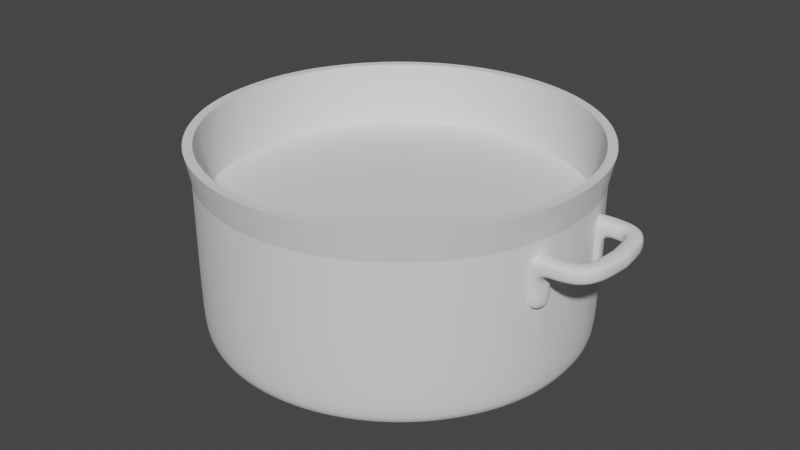 # Source: pot.blend  (saved by Blender 3.2.14; exported with 4.5.12 LTS)
import bpy
from mathutils import Matrix  # noqa: F401  (used for matrix-valued properties, if any)

bpy.ops.wm.read_factory_settings(use_empty=True)
scene = bpy.context.scene
scene.name = 'Scene'

# ---- collections
col_collection = bpy.data.collections.new('Collection'); scene.collection.children.link(col_collection)

# ---- world
world_world = bpy.data.worlds.new('World'); scene.world = world_world
world_world.use_nodes = True; world_world.node_tree.nodes.clear()
_N = world_world.node_tree.nodes; _L = world_world.node_tree.links
n0 = _N.new('ShaderNodeOutputWorld'); n0.name = 'World Output'; n0.location = (300, 300)
n1 = _N.new('ShaderNodeBackground'); n1.name = 'Background'; n1.location = (10, 300)
n1.inputs[0].default_value = (0.05088, 0.05088, 0.05088, 1.0)
_L.new(n1.outputs[0], n0.inputs[0])
n0.is_active_output = True
world_world.color = (0.05088, 0.05088, 0.05088)
world_world.use_sun_shadow = False
world_world.sun_shadow_jitter_overblur = 0.0

# ---- meshes
me_cylinder_002 = bpy.data.meshes.new('Cylinder.002')
me_cylinder_002.from_pydata([(0.0, 3.931, 4.0), (-3.931, 0.0, 4.0), (-3.855, 0.7669, 4.0), (-3.632, 1.504, 4.0), (-3.268, 2.184, 4.0), (-2.78, 2.78, 4.0), (-2.184, 3.268, 4.0), (-1.504, 3.632, 4.0), (-0.7669, 3.855, 4.0), (0.0, 4.122, 4.0), (-4.122, 0.0, 4.0), (-4.043, 0.8043, 4.0), (-3.809, 1.578, 4.0), (-3.428, 2.29, 4.0), (-2.915, 2.915, 4.0), (-2.29, 3.428, 4.0), (-1.578, 3.809, 4.0), (-0.8043, 4.043, 4.0), (0.0, 4.0, 3.347), (-4.0, 0.0, 3.347), (-3.923, 0.7804, 3.347), (-3.696, 1.531, 3.347), (-3.326, 2.222, 3.347), (-2.828, 2.828, 3.347), (-2.222, 3.326, 3.347), (-1.531, 3.696, 3.347), (-0.7804, 3.923, 3.347), (0.0, 0.0, 0.5783), (-2.052, 0.6226, 0.5783), (-3.637, 1.103, 0.5783), (-3.809, 1.156, 3.347), (-3.744, 1.136, 4.0), (-3.926, 1.191, 4.0), (0.0, 3.819, 0.5783), (-3.819, 0.0, 0.5783), (-3.746, 0.7451, 0.5783), (-3.528, 1.462, 0.5783), (-3.175, 2.122, 0.5783), (-2.701, 2.701, 0.5783), (-2.122, 3.175, 0.5783), (-1.462, 3.528, 0.5783), (-0.7451, 3.746, 0.5783), (0.0, 2.155, 0.5783), (-2.155, 0.0, 0.5783), (-2.114, 0.4204, 0.5783), (-1.991, 0.8247, 0.5783), (-1.792, 1.197, 0.5783), (-1.524, 1.524, 0.5783), (-1.197, 1.792, 0.5783), (-0.8247, 1.991, 0.5783), (-0.4204, 2.114, 0.5783), (0.0, 3.86, 0.0), (0.0, 4.0, 0.1392), (-3.86, 0.0, 0.0), (-4.0, 0.0, 0.1392), (-3.786, 0.7531, 0.0), (-3.923, 0.7804, 0.1392), (-3.566, 1.477, 0.0), (-3.696, 1.531, 0.1392), (-3.21, 2.145, 0.0), (-3.326, 2.222, 0.1392), (-2.73, 2.73, 0.0), (-2.828, 2.828, 0.1392), (-2.145, 3.21, 0.0), (-2.222, 3.326, 0.1392), (-1.477, 3.566, 0.0), (-1.531, 3.696, 0.1392), (-0.7531, 3.786, 0.0), (-0.7804, 3.923, 0.1392), (-3.676, 1.115, 0.0), (-3.809, 1.156, 0.1392), (-1.531, 3.696, 2.57), (0.0, 4.0, 2.04), (0.0, 4.0, 3.099), (-2.222, 3.326, 2.57), (-2.828, 2.828, 2.57), (-0.7804, 3.923, 2.04), (-0.7804, 3.923, 3.099), (-3.326, 2.222, 2.57), (-3.696, 1.531, 2.57), (-3.809, 1.156, 2.57), (-3.923, 0.7804, 2.57), (-4.0, 0.0, 2.57), (-4.0, 0.0, 3.099), (-4.0, 0.0, 2.04), (-3.923, 0.7804, 3.099), (-3.923, 0.7804, 2.04), (-3.809, 1.156, 3.099), (-3.809, 1.156, 2.04), (-3.696, 1.531, 3.099), (-3.696, 1.531, 2.04), (-3.326, 2.222, 3.099), (-3.326, 2.222, 2.04), (-2.828, 2.828, 3.099), (-2.828, 2.828, 2.04), (-0.7804, 3.923, 2.57), (-2.222, 3.326, 3.099), (-2.222, 3.326, 2.04), (-1.531, 3.696, 3.099), (-1.531, 3.696, 2.04), (0.0, 4.0, 2.57), (-3.954, 1.156, 3.099), (-3.954, 1.156, 2.762), (-4.068, 0.7804, 3.099), (-4.068, 0.7804, 2.762), (-4.068, 0.7804, 2.04), (-3.954, 1.156, 2.04), (-3.809, 1.156, 3.099), (-3.809, 1.156, 2.57), (-3.923, 0.7804, 3.099), (-3.923, 0.7804, 2.57), (-3.923, 0.7804, 2.04), (-3.809, 1.156, 2.04), (-4.274, 1.162, 3.099), (-4.274, 1.162, 2.762), (-4.287, 0.7826, 3.099), (-4.287, 0.7826, 2.762), (-4.713, 1.073, 3.106), (-4.713, 1.073, 2.762), (-4.487, 0.7845, 3.106), (-4.487, 0.7845, 2.762), (-5.014, 0.0, 3.105), (-5.014, 0.0, 2.762), (-4.688, 0.0, 3.105), (-4.688, 0.0, 2.762), (-4.642, 0.6176, 3.106), (-4.642, 0.6176, 2.762), (-4.963, 0.6979, 2.762), (-4.963, 0.6979, 3.106), (0.0, 2.957, 0.0), (-2.877, 0.0, 0.0), (-2.867, 0.5922, 0.0), (-2.705, 1.152, 0.0), (-2.409, 1.723, 0.0), (-2.064, 2.144, 0.0), (-1.643, 2.489, 0.0), (-1.163, 2.746, 0.0), (-0.59, 2.917, 0.0), (-2.809, 0.8916, 0.0), (0.0, 0.0, 0.0), (0.0, 0.0, 0.0), (0.0, 0.0, 0.0), (0.0, 0.0, 0.0), (0.0, 0.0, 0.0), (0.0, 0.0, 0.0), (0.0, 0.0, 0.0), (0.0, 0.0, 0.0), (0.0, 0.0, 0.0), (0.0, 0.0, 0.0), (-4.068, 0.7804, 2.401), (-3.954, 1.156, 2.401), (-3.809, 1.156, 2.305), (-3.923, 0.7804, 2.305), (-3.954, 1.156, 2.931), (-4.068, 0.7804, 2.931), (-3.809, 1.156, 2.834), (-3.923, 0.7804, 2.834), (-4.274, 1.162, 2.931), (-4.287, 0.7826, 2.931), (-4.713, 1.073, 2.931), (-4.487, 0.7845, 2.931), (-5.021, 0.0, 2.931), (-4.688, 0.0, 2.931), (-4.963, 0.6979, 2.931), (-4.642, 0.6176, 2.931), (3.931, 0.0, 4.0), (3.855, 0.7669, 4.0), (3.632, 1.504, 4.0), (3.268, 2.184, 4.0), (2.78, 2.78, 4.0), (2.184, 3.268, 4.0), (1.504, 3.632, 4.0), (0.7669, 3.855, 4.0), (4.122, 0.0, 4.0), (4.043, 0.8043, 4.0), (3.809, 1.578, 4.0), (3.428, 2.29, 4.0), (2.915, 2.915, 4.0), (2.29, 3.428, 4.0), (1.578, 3.809, 4.0), (0.8043, 4.043, 4.0), (4.0, 0.0, 3.347), (3.923, 0.7804, 3.347), (3.696, 1.531, 3.347), (3.326, 2.222, 3.347), (2.828, 2.828, 3.347), (2.222, 3.326, 3.347), (1.531, 3.696, 3.347), (0.7804, 3.923, 3.347), (2.052, 0.6226, 0.5783), (3.637, 1.103, 0.5783), (3.809, 1.156, 3.347), (3.744, 1.136, 4.0), (3.926, 1.191, 4.0), (3.819, 0.0, 0.5783), (3.746, 0.7451, 0.5783), (3.528, 1.462, 0.5783), (3.175, 2.122, 0.5783), (2.701, 2.701, 0.5783), (2.122, 3.175, 0.5783), (1.462, 3.528, 0.5783), (0.7451, 3.746, 0.5783), (2.155, 0.0, 0.5783), (2.114, 0.4204, 0.5783), (1.991, 0.8247, 0.5783), (1.792, 1.197, 0.5783), (1.524, 1.524, 0.5783), (1.197, 1.792, 0.5783), (0.8247, 1.991, 0.5783), (0.4204, 2.114, 0.5783), (3.86, 0.0, 0.0), (4.0, 0.0, 0.1392), (3.786, 0.7531, 0.0), (3.923, 0.7804, 0.1392), (3.566, 1.477, 0.0), (3.696, 1.531, 0.1392), (3.21, 2.145, 0.0), (3.326, 2.222, 0.1392), (2.73, 2.73, 0.0), (2.828, 2.828, 0.1392), (2.145, 3.21, 0.0), (2.222, 3.326, 0.1392), (1.477, 3.566, 0.0), (1.531, 3.696, 0.1392), (0.7531, 3.786, 0.0), (0.7804, 3.923, 0.1392), (3.676, 1.115, 0.0), (3.809, 1.156, 0.1392), (1.531, 3.696, 2.57), (2.222, 3.326, 2.57), (2.828, 2.828, 2.57), (0.7804, 3.923, 2.04), (0.7804, 3.923, 3.099), (3.326, 2.222, 2.57), (3.696, 1.531, 2.57), (3.809, 1.156, 2.57), (3.923, 0.7804, 2.57), (4.0, 0.0, 2.57), (4.0, 0.0, 3.099), (4.0, 0.0, 2.04), (3.923, 0.7804, 3.099), (3.923, 0.7804, 2.04), (3.809, 1.156, 3.099), (3.809, 1.156, 2.04), (3.696, 1.531, 3.099), (3.696, 1.531, 2.04), (3.326, 2.222, 3.099), (3.326, 2.222, 2.04), (2.828, 2.828, 3.099), (2.828, 2.828, 2.04), (0.7804, 3.923, 2.57), (2.222, 3.326, 3.099), (2.222, 3.326, 2.04), (1.531, 3.696, 3.099), (1.531, 3.696, 2.04), (3.954, 1.156, 3.099), (3.954, 1.156, 2.762), (4.068, 0.7804, 3.099), (4.068, 0.7804, 2.762), (4.068, 0.7804, 2.04), (3.954, 1.156, 2.04), (3.809, 1.156, 3.099), (3.809, 1.156, 2.57), (3.923, 0.7804, 3.099), (3.923, 0.7804, 2.57), (3.923, 0.7804, 2.04), (3.809, 1.156, 2.04), (4.274, 1.162, 3.099), (4.274, 1.162, 2.762), (4.287, 0.7826, 3.099), (4.287, 0.7826, 2.762), (4.713, 1.073, 3.106), (4.713, 1.073, 2.762), (4.487, 0.7845, 3.106), (4.487, 0.7845, 2.762), (5.014, 0.0, 3.105), (5.014, 0.0, 2.762), (4.688, 0.0, 3.105), (4.688, 0.0, 2.762), (4.642, 0.6176, 3.106), (4.642, 0.6176, 2.762), (4.963, 0.6979, 2.762), (4.963, 0.6979, 3.106), (2.877, 0.0, 0.0), (2.867, 0.5922, 0.0), (2.705, 1.152, 0.0), (2.409, 1.723, 0.0), (2.064, 2.144, 0.0), (1.643, 2.489, 0.0), (1.163, 2.746, 0.0), (0.59, 2.917, 0.0), (2.809, 0.8916, 0.0), (4.068, 0.7804, 2.401), (3.954, 1.156, 2.401), (3.809, 1.156, 2.305), (3.923, 0.7804, 2.305), (3.954, 1.156, 2.931), (4.068, 0.7804, 2.931), (3.809, 1.156, 2.834), (3.923, 0.7804, 2.834), (4.274, 1.162, 2.931), (4.287, 0.7826, 2.931), (4.713, 1.073, 2.931), (4.487, 0.7845, 2.931), (5.021, 0.0, 2.931), (4.688, 0.0, 2.931), (4.963, 0.6979, 2.931), (4.642, 0.6176, 2.931), (0.0, -3.931, 4.0), (-3.855, -0.7669, 4.0), (-3.632, -1.504, 4.0), (-3.268, -2.184, 4.0), (-2.78, -2.78, 4.0), (-2.184, -3.268, 4.0), (-1.504, -3.632, 4.0), (-0.7669, -3.855, 4.0), (0.0, -4.122, 4.0), (-4.043, -0.8043, 4.0), (-3.809, -1.578, 4.0), (-3.428, -2.29, 4.0), (-2.915, -2.915, 4.0), (-2.29, -3.428, 4.0), (-1.578, -3.809, 4.0), (-0.8043, -4.043, 4.0), (0.0, -4.0, 3.347), (-3.923, -0.7804, 3.347), (-3.696, -1.531, 3.347), (-3.326, -2.222, 3.347), (-2.828, -2.828, 3.347), (-2.222, -3.326, 3.347), (-1.531, -3.696, 3.347), (-0.7804, -3.923, 3.347), (-2.052, -0.6226, 0.5783), (-3.637, -1.103, 0.5783), (-3.809, -1.156, 3.347), (-3.744, -1.136, 4.0), (-3.926, -1.191, 4.0), (0.0, -3.819, 0.5783), (-3.746, -0.7451, 0.5783), (-3.528, -1.462, 0.5783), (-3.175, -2.122, 0.5783), (-2.701, -2.701, 0.5783), (-2.122, -3.175, 0.5783), (-1.462, -3.528, 0.5783), (-0.7451, -3.746, 0.5783), (0.0, -2.155, 0.5783), (-2.114, -0.4204, 0.5783), (-1.991, -0.8247, 0.5783), (-1.792, -1.197, 0.5783), (-1.524, -1.524, 0.5783), (-1.197, -1.792, 0.5783), (-0.8247, -1.991, 0.5783), (-0.4204, -2.114, 0.5783), (0.0, -3.86, 0.0), (0.0, -4.0, 0.1392), (-3.786, -0.7531, 0.0), (-3.923, -0.7804, 0.1392), (-3.566, -1.477, 0.0), (-3.696, -1.531, 0.1392), (-3.21, -2.145, 0.0), (-3.326, -2.222, 0.1392), (-2.73, -2.73, 0.0), (-2.828, -2.828, 0.1392), (-2.145, -3.21, 0.0), (-2.222, -3.326, 0.1392), (-1.477, -3.566, 0.0), (-1.531, -3.696, 0.1392), (-0.7531, -3.786, 0.0), (-0.7804, -3.923, 0.1392), (-3.676, -1.115, 0.0), (-3.809, -1.156, 0.1392), (-1.531, -3.696, 2.57), (0.0, -4.0, 2.04), (0.0, -4.0, 3.099), (-2.222, -3.326, 2.57), (-2.828, -2.828, 2.57), (-0.7804, -3.923, 2.04), (-0.7804, -3.923, 3.099), (-3.326, -2.222, 2.57), (-3.696, -1.531, 2.57), (-3.809, -1.156, 2.57), (-3.923, -0.7804, 2.57), (-3.923, -0.7804, 3.099), (-3.923, -0.7804, 2.04), (-3.809, -1.156, 3.099), (-3.809, -1.156, 2.04), (-3.696, -1.531, 3.099), (-3.696, -1.531, 2.04), (-3.326, -2.222, 3.099), (-3.326, -2.222, 2.04), (-2.828, -2.828, 3.099), (-2.828, -2.828, 2.04), (-0.7804, -3.923, 2.57), (-2.222, -3.326, 3.099), (-2.222, -3.326, 2.04), (-1.531, -3.696, 3.099), (-1.531, -3.696, 2.04), (0.0, -4.0, 2.57), (-3.954, -1.156, 3.099), (-3.954, -1.156, 2.762), (-4.068, -0.7804, 3.099), (-4.068, -0.7804, 2.762), (-4.068, -0.7804, 2.04), (-3.954, -1.156, 2.04), (-3.809, -1.156, 3.099), (-3.809, -1.156, 2.57), (-3.923, -0.7804, 3.099), (-3.923, -0.7804, 2.57), (-3.923, -0.7804, 2.04), (-3.809, -1.156, 2.04), (-4.274, -1.162, 3.099), (-4.274, -1.162, 2.762), (-4.287, -0.7826, 3.099), (-4.287, -0.7826, 2.762), (-4.713, -1.073, 3.106), (-4.713, -1.073, 2.762), (-4.487, -0.7845, 3.106), (-4.487, -0.7845, 2.762), (-4.642, -0.6176, 3.106), (-4.642, -0.6176, 2.762), (-4.963, -0.6979, 2.762), (-4.963, -0.6979, 3.106), (0.0, -2.957, 0.0), (-2.867, -0.5922, 0.0), (-2.705, -1.152, 0.0), (-2.409, -1.723, 0.0), (-2.064, -2.144, 0.0), (-1.643, -2.489, 0.0), (-1.163, -2.746, 0.0), (-0.59, -2.917, 0.0), (-2.809, -0.8916, 0.0), (-4.068, -0.7804, 2.401), (-3.954, -1.156, 2.401), (-3.809, -1.156, 2.305), (-3.923, -0.7804, 2.305), (-3.954, -1.156, 2.931), (-4.068, -0.7804, 2.931), (-3.809, -1.156, 2.834), (-3.923, -0.7804, 2.834), (-4.274, -1.162, 2.931), (-4.287, -0.7826, 2.931), (-4.713, -1.073, 2.931), (-4.487, -0.7845, 2.931), (-4.963, -0.6979, 2.931), (-4.642, -0.6176, 2.931), (3.855, -0.7669, 4.0), (3.632, -1.504, 4.0), (3.268, -2.184, 4.0), (2.78, -2.78, 4.0), (2.184, -3.268, 4.0), (1.504, -3.632, 4.0), (0.7669, -3.855, 4.0), (4.043, -0.8043, 4.0), (3.809, -1.578, 4.0), (3.428, -2.29, 4.0), (2.915, -2.915, 4.0), (2.29, -3.428, 4.0), (1.578, -3.809, 4.0), (0.8043, -4.043, 4.0), (3.923, -0.7804, 3.347), (3.696, -1.531, 3.347), (3.326, -2.222, 3.347), (2.828, -2.828, 3.347), (2.222, -3.326, 3.347), (1.531, -3.696, 3.347), (0.7804, -3.923, 3.347), (2.052, -0.6226, 0.5783), (3.637, -1.103, 0.5783), (3.809, -1.156, 3.347), (3.744, -1.136, 4.0), (3.926, -1.191, 4.0), (3.746, -0.7451, 0.5783), (3.528, -1.462, 0.5783), (3.175, -2.122, 0.5783), (2.701, -2.701, 0.5783), (2.122, -3.175, 0.5783), (1.462, -3.528, 0.5783), (0.7451, -3.746, 0.5783), (2.114, -0.4204, 0.5783), (1.991, -0.8247, 0.5783), (1.792, -1.197, 0.5783), (1.524, -1.524, 0.5783), (1.197, -1.792, 0.5783), (0.8247, -1.991, 0.5783), (0.4204, -2.114, 0.5783), (3.786, -0.7531, 0.0), (3.923, -0.7804, 0.1392), (3.566, -1.477, 0.0), (3.696, -1.531, 0.1392), (3.21, -2.145, 0.0), (3.326, -2.222, 0.1392), (2.73, -2.73, 0.0), (2.828, -2.828, 0.1392), (2.145, -3.21, 0.0), (2.222, -3.326, 0.1392), (1.477, -3.566, 0.0), (1.531, -3.696, 0.1392), (0.7531, -3.786, 0.0), (0.7804, -3.923, 0.1392), (3.676, -1.115, 0.0), (3.809, -1.156, 0.1392), (1.531, -3.696, 2.57), (2.222, -3.326, 2.57), (2.828, -2.828, 2.57), (0.7804, -3.923, 2.04), (0.7804, -3.923, 3.099), (3.326, -2.222, 2.57), (3.696, -1.531, 2.57), (3.809, -1.156, 2.57), (3.923, -0.7804, 2.57), (3.923, -0.7804, 3.099), (3.923, -0.7804, 2.04), (3.809, -1.156, 3.099), (3.809, -1.156, 2.04), (3.696, -1.531, 3.099), (3.696, -1.531, 2.04), (3.326, -2.222, 3.099), (3.326, -2.222, 2.04), (2.828, -2.828, 3.099), (2.828, -2.828, 2.04), (0.7804, -3.923, 2.57), (2.222, -3.326, 3.099), (2.222, -3.326, 2.04), (1.531, -3.696, 3.099), (1.531, -3.696, 2.04), (3.954, -1.156, 3.099), (3.954, -1.156, 2.762), (4.068, -0.7804, 3.099), (4.068, -0.7804, 2.762), (4.068, -0.7804, 2.04), (3.954, -1.156, 2.04), (3.809, -1.156, 3.099), (3.809, -1.156, 2.57), (3.923, -0.7804, 3.099), (3.923, -0.7804, 2.57), (3.923, -0.7804, 2.04), (3.809, -1.156, 2.04), (4.274, -1.162, 3.099), (4.274, -1.162, 2.762), (4.287, -0.7826, 3.099), (4.287, -0.7826, 2.762), (4.713, -1.073, 3.106), (4.713, -1.073, 2.762), (4.487, -0.7845, 3.106), (4.487, -0.7845, 2.762), (4.642, -0.6176, 3.106), (4.642, -0.6176, 2.762), (4.963, -0.6979, 2.762), (4.963, -0.6979, 3.106), (2.867, -0.5922, 0.0), (2.705, -1.152, 0.0), (2.409, -1.723, 0.0), (2.064, -2.144, 0.0), (1.643, -2.489, 0.0), (1.163, -2.746, 0.0), (0.59, -2.917, 0.0), (2.809, -0.8916, 0.0), (4.068, -0.7804, 2.401), (3.954, -1.156, 2.401), (3.809, -1.156, 2.305), (3.923, -0.7804, 2.305), (3.954, -1.156, 2.931), (4.068, -0.7804, 2.931), (3.809, -1.156, 2.834), (3.923, -0.7804, 2.834), (4.274, -1.162, 2.931), (4.287, -0.7826, 2.931), (4.713, -1.073, 2.931), (4.487, -0.7845, 2.931), (4.963, -0.6979, 2.931), (4.642, -0.6176, 2.931)], [], [(19, 10, 11, 20), (30, 32, 12, 21), (21, 12, 13, 22), (22, 13, 14, 23), (23, 14, 15, 24), (24, 15, 16, 25), (25, 16, 17, 26), (26, 17, 9, 18), (77, 26, 18, 73), (1, 2, 11, 10), (31, 3, 12, 32), (3, 4, 13, 12), (4, 5, 14, 13), (5, 6, 15, 14), (6, 7, 16, 15), (7, 8, 17, 16), (8, 0, 9, 17), (98, 25, 26, 77), (96, 24, 25, 98), (93, 23, 24, 96), (91, 22, 23, 93), (89, 21, 22, 91), (109, 20, 30, 107), (83, 19, 20, 109), (2, 1, 34, 35), (31, 2, 35, 29), (4, 3, 36, 37), (5, 4, 37, 38), (6, 5, 38, 39), (7, 6, 39, 40), (8, 7, 40, 41), (0, 8, 41, 33), (43, 44, 35, 34), (28, 45, 36, 29), (45, 46, 37, 36), (46, 47, 38, 37), (47, 48, 39, 38), (48, 49, 40, 39), (49, 50, 41, 40), (50, 42, 33, 41), (27, 44, 43), (27, 45, 28, 44), (27, 46, 45), (27, 47, 46), (27, 48, 47), (27, 49, 48), (27, 50, 49), (27, 42, 50), (2, 31, 32, 11), (107, 30, 21, 89), (3, 31, 29, 36), (44, 28, 29, 35), (32, 30, 20, 11), (54, 56, 55, 53), (70, 58, 57, 69), (58, 60, 59, 57), (60, 62, 61, 59), (62, 64, 63, 61), (64, 66, 65, 63), (66, 68, 67, 65), (68, 52, 51, 67), (56, 70, 69, 55), (70, 112, 90, 58), (108, 107, 89, 79), (112, 108, 79, 90), (54, 84, 111, 56), (56, 111, 112, 70), (82, 83, 109, 110), (84, 82, 110, 111), (58, 90, 92, 60), (156, 85, 103, 154), (60, 92, 94, 62), (79, 89, 91, 78), (90, 79, 78, 92), (62, 94, 97, 64), (78, 91, 93, 75), (92, 78, 75, 94), (64, 97, 99, 66), (75, 93, 96, 74), (94, 75, 74, 97), (66, 99, 76, 68), (74, 96, 98, 71), (97, 74, 71, 99), (71, 98, 77, 95), (99, 71, 95, 76), (68, 76, 72, 52), (76, 95, 100, 72), (95, 77, 73, 100), (103, 101, 113, 115), (149, 104, 102, 150), (88, 86, 105, 106), (151, 88, 106, 150), (152, 81, 104, 149), (155, 80, 102, 153), (85, 87, 101, 103), (115, 113, 117, 119), (102, 104, 116, 114), (153, 102, 114, 157), (154, 103, 115, 158), (164, 125, 123, 162), (158, 115, 119, 160), (114, 116, 120, 118), (157, 114, 118, 159), (162, 123, 121, 161), (127, 126, 124, 122), (163, 127, 122, 161), (125, 128, 121, 123), (119, 117, 128, 125), (159, 118, 127, 163), (118, 120, 126, 127), (160, 119, 125, 164), (65, 67, 137, 136), (63, 65, 136, 135), (55, 69, 138, 131), (61, 63, 135, 134), (59, 61, 134, 133), (53, 55, 131, 130), (57, 59, 133, 132), (69, 57, 132, 138), (67, 51, 129, 137), (136, 137, 147, 146), (133, 134, 144, 143), (130, 131, 141, 140), (137, 129, 139, 147), (134, 135, 145, 144), (138, 132, 142, 148), (131, 138, 148, 141), (135, 136, 146, 145), (132, 133, 143, 142), (86, 152, 149, 105), (80, 151, 150, 102), (105, 149, 150, 106), (120, 160, 164, 126), (117, 159, 163, 128), (128, 163, 161, 121), (124, 162, 161, 122), (113, 157, 159, 117), (116, 158, 160, 120), (126, 164, 162, 124), (104, 154, 158, 116), (101, 153, 157, 113), (87, 155, 153, 101), (81, 156, 154, 104), (181, 182, 174, 173), (191, 183, 175, 193), (183, 184, 176, 175), (184, 185, 177, 176), (185, 186, 178, 177), (186, 187, 179, 178), (187, 188, 180, 179), (188, 18, 9, 180), (232, 73, 18, 188), (165, 173, 174, 166), (192, 193, 175, 167), (167, 175, 176, 168), (168, 176, 177, 169), (169, 177, 178, 170), (170, 178, 179, 171), (171, 179, 180, 172), (172, 180, 9, 0), (253, 232, 188, 187), (251, 253, 187, 186), (248, 251, 186, 185), (246, 248, 185, 184), (244, 246, 184, 183), (263, 261, 191, 182), (238, 263, 182, 181), (166, 195, 194, 165), (192, 190, 195, 166), (168, 197, 196, 167), (169, 198, 197, 168), (170, 199, 198, 169), (171, 200, 199, 170), (172, 201, 200, 171), (0, 33, 201, 172), (202, 194, 195, 203), (189, 190, 196, 204), (204, 196, 197, 205), (205, 197, 198, 206), (206, 198, 199, 207), (207, 199, 200, 208), (208, 200, 201, 209), (209, 201, 33, 42), (27, 202, 203), (27, 203, 189, 204), (27, 204, 205), (27, 205, 206), (27, 206, 207), (27, 207, 208), (27, 208, 209), (27, 209, 42), (166, 174, 193, 192), (261, 244, 183, 191), (167, 196, 190, 192), (203, 195, 190, 189), (193, 174, 182, 191), (211, 210, 212, 213), (227, 226, 214, 215), (215, 214, 216, 217), (217, 216, 218, 219), (219, 218, 220, 221), (221, 220, 222, 223), (223, 222, 224, 225), (225, 224, 51, 52), (213, 212, 226, 227), (227, 215, 245, 266), (262, 234, 244, 261), (266, 245, 234, 262), (211, 213, 265, 239), (213, 227, 266, 265), (237, 264, 263, 238), (239, 265, 264, 237), (215, 217, 247, 245), (299, 297, 257, 240), (217, 219, 249, 247), (234, 233, 246, 244), (245, 247, 233, 234), (219, 221, 252, 249), (233, 230, 248, 246), (247, 249, 230, 233), (221, 223, 254, 252), (230, 229, 251, 248), (249, 252, 229, 230), (223, 225, 231, 254), (229, 228, 253, 251), (252, 254, 228, 229), (228, 250, 232, 253), (254, 231, 250, 228), (225, 52, 72, 231), (231, 72, 100, 250), (250, 100, 73, 232), (257, 269, 267, 255), (292, 293, 256, 258), (243, 260, 259, 241), (294, 293, 260, 243), (295, 292, 258, 236), (298, 296, 256, 235), (240, 257, 255, 242), (269, 273, 271, 267), (256, 268, 270, 258), (296, 300, 268, 256), (297, 301, 269, 257), (307, 305, 277, 279), (301, 303, 273, 269), (268, 272, 274, 270), (300, 302, 272, 268), (305, 304, 275, 277), (281, 276, 278, 280), (306, 304, 276, 281), (279, 277, 275, 282), (273, 279, 282, 271), (302, 306, 281, 272), (272, 281, 280, 274), (303, 307, 279, 273), (222, 289, 290, 224), (220, 288, 289, 222), (212, 284, 291, 226), (218, 287, 288, 220), (216, 286, 287, 218), (210, 283, 284, 212), (214, 285, 286, 216), (226, 291, 285, 214), (224, 290, 129, 51), (289, 146, 147, 290), (286, 143, 144, 287), (283, 140, 141, 284), (290, 147, 139, 129), (287, 144, 145, 288), (291, 148, 142, 285), (284, 141, 148, 291), (288, 145, 146, 289), (285, 142, 143, 286), (241, 259, 292, 295), (235, 256, 293, 294), (259, 260, 293, 292), (274, 280, 307, 303), (271, 282, 306, 302), (282, 275, 304, 306), (278, 276, 304, 305), (267, 271, 302, 300), (270, 274, 303, 301), (280, 278, 305, 307), (258, 270, 301, 297), (255, 267, 300, 296), (242, 255, 296, 298), (236, 258, 297, 299), (19, 325, 317, 10), (334, 326, 318, 336), (326, 327, 319, 318), (327, 328, 320, 319), (328, 329, 321, 320), (329, 330, 322, 321), (330, 331, 323, 322), (331, 324, 316, 323), (377, 373, 324, 331), (1, 10, 317, 309), (335, 336, 318, 310), (310, 318, 319, 311), (311, 319, 320, 312), (312, 320, 321, 313), (313, 321, 322, 314), (314, 322, 323, 315), (315, 323, 316, 308), (395, 377, 331, 330), (393, 395, 330, 329), (390, 393, 329, 328), (388, 390, 328, 327), (386, 388, 327, 326), (406, 404, 334, 325), (83, 406, 325, 19), (309, 338, 34, 1), (335, 333, 338, 309), (311, 340, 339, 310), (312, 341, 340, 311), (313, 342, 341, 312), (314, 343, 342, 313), (315, 344, 343, 314), (308, 337, 344, 315), (43, 34, 338, 346), (332, 333, 339, 347), (347, 339, 340, 348), (348, 340, 341, 349), (349, 341, 342, 350), (350, 342, 343, 351), (351, 343, 344, 352), (352, 344, 337, 345), (27, 43, 346), (27, 346, 332, 347), (27, 347, 348), (27, 348, 349), (27, 349, 350), (27, 350, 351), (27, 351, 352), (27, 352, 345), (309, 317, 336, 335), (404, 386, 326, 334), (310, 339, 333, 335), (346, 338, 333, 332), (336, 317, 325, 334), (54, 53, 355, 356), (370, 369, 357, 358), (358, 357, 359, 360), (360, 359, 361, 362), (362, 361, 363, 364), (364, 363, 365, 366), (366, 365, 367, 368), (368, 367, 353, 354), (356, 355, 369, 370), (370, 358, 387, 409), (405, 379, 386, 404), (409, 387, 379, 405), (54, 356, 408, 84), (356, 370, 409, 408), (82, 407, 406, 83), (84, 408, 407, 82), (358, 360, 389, 387), (438, 436, 400, 382), (360, 362, 391, 389), (379, 378, 388, 386), (387, 389, 378, 379), (362, 364, 394, 391), (378, 375, 390, 388), (389, 391, 375, 378), (364, 366, 396, 394), (375, 374, 393, 390), (391, 394, 374, 375), (366, 368, 376, 396), (374, 371, 395, 393), (394, 396, 371, 374), (371, 392, 377, 395), (396, 376, 392, 371), (368, 354, 372, 376), (376, 372, 397, 392), (392, 397, 373, 377), (400, 412, 410, 398), (431, 432, 399, 401), (385, 403, 402, 383), (433, 432, 403, 385), (434, 431, 401, 381), (437, 435, 399, 380), (382, 400, 398, 384), (412, 416, 414, 410), (399, 411, 413, 401), (435, 439, 411, 399), (436, 440, 412, 400), (444, 162, 123, 418), (440, 442, 416, 412), (411, 415, 417, 413), (439, 441, 415, 411), (420, 122, 124, 419), (443, 161, 122, 420), (418, 123, 121, 421), (416, 418, 421, 414), (441, 443, 420, 415), (415, 420, 419, 417), (442, 444, 418, 416), (365, 428, 429, 367), (363, 427, 428, 365), (355, 423, 430, 369), (361, 426, 427, 363), (359, 425, 426, 361), (53, 130, 423, 355), (357, 424, 425, 359), (369, 430, 424, 357), (367, 429, 422, 353), (428, 146, 147, 429), (425, 143, 144, 426), (130, 140, 141, 423), (429, 147, 139, 422), (426, 144, 145, 427), (430, 148, 142, 424), (423, 141, 148, 430), (427, 145, 146, 428), (424, 142, 143, 425), (383, 402, 431, 434), (380, 399, 432, 433), (402, 403, 432, 431), (417, 419, 444, 442), (414, 421, 443, 441), (421, 121, 161, 443), (410, 414, 441, 439), (413, 417, 442, 440), (419, 124, 162, 444), (401, 413, 440, 436), (398, 410, 439, 435), (384, 398, 435, 437), (381, 401, 436, 438), (181, 173, 452, 459), (468, 470, 453, 460), (460, 453, 454, 461), (461, 454, 455, 462), (462, 455, 456, 463), (463, 456, 457, 464), (464, 457, 458, 465), (465, 458, 316, 324), (505, 465, 324, 373), (165, 445, 452, 173), (469, 446, 453, 470), (446, 447, 454, 453), (447, 448, 455, 454), (448, 449, 456, 455), (449, 450, 457, 456), (450, 451, 458, 457), (451, 308, 316, 458), (523, 464, 465, 505), (521, 463, 464, 523), (518, 462, 463, 521), (516, 461, 462, 518), (514, 460, 461, 516), (533, 459, 468, 531), (238, 181, 459, 533), (445, 165, 194, 471), (469, 445, 471, 467), (447, 446, 472, 473), (448, 447, 473, 474), (449, 448, 474, 475), (450, 449, 475, 476), (451, 450, 476, 477), (308, 451, 477, 337), (202, 478, 471, 194), (466, 479, 472, 467), (479, 480, 473, 472), (480, 481, 474, 473), (481, 482, 475, 474), (482, 483, 476, 475), (483, 484, 477, 476), (484, 345, 337, 477), (27, 478, 202), (27, 479, 466, 478), (27, 480, 479), (27, 481, 480), (27, 482, 481), (27, 483, 482), (27, 484, 483), (27, 345, 484), (445, 469, 470, 452), (531, 468, 460, 514), (446, 469, 467, 472), (478, 466, 467, 471), (470, 468, 459, 452), (211, 486, 485, 210), (500, 488, 487, 499), (488, 490, 489, 487), (490, 492, 491, 489), (492, 494, 493, 491), (494, 496, 495, 493), (496, 498, 497, 495), (498, 354, 353, 497), (486, 500, 499, 485), (500, 536, 515, 488), (532, 531, 514, 507), (536, 532, 507, 515), (211, 239, 535, 486), (486, 535, 536, 500), (237, 238, 533, 534), (239, 237, 534, 535), (488, 515, 517, 490), (564, 510, 527, 562), (490, 517, 519, 492), (507, 514, 516, 506), (515, 507, 506, 517), (492, 519, 522, 494), (506, 516, 518, 503), (517, 506, 503, 519), (494, 522, 524, 496), (503, 518, 521, 502), (519, 503, 502, 522), (496, 524, 504, 498), (502, 521, 523, 501), (522, 502, 501, 524), (501, 523, 505, 520), (524, 501, 520, 504), (498, 504, 372, 354), (504, 520, 397, 372), (520, 505, 373, 397), (527, 525, 537, 539), (557, 528, 526, 558), (513, 511, 529, 530), (559, 513, 530, 558), (560, 509, 528, 557), (563, 508, 526, 561), (510, 512, 525, 527), (539, 537, 541, 543), (526, 528, 540, 538), (561, 526, 538, 565), (562, 527, 539, 566), (570, 545, 277, 305), (566, 539, 543, 568), (538, 540, 544, 542), (565, 538, 542, 567), (547, 546, 278, 276), (569, 547, 276, 304), (545, 548, 275, 277), (543, 541, 548, 545), (567, 542, 547, 569), (542, 544, 546, 547), (568, 543, 545, 570), (495, 497, 555, 554), (493, 495, 554, 553), (485, 499, 556, 549), (491, 493, 553, 552), (489, 491, 552, 551), (210, 485, 549, 283), (487, 489, 551, 550), (499, 487, 550, 556), (497, 353, 422, 555), (554, 555, 147, 146), (551, 552, 144, 143), (283, 549, 141, 140), (555, 422, 139, 147), (552, 553, 145, 144), (556, 550, 142, 148), (549, 556, 148, 141), (553, 554, 146, 145), (550, 551, 143, 142), (511, 560, 557, 529), (508, 559, 558, 526), (529, 557, 558, 530), (544, 568, 570, 546), (541, 567, 569, 548), (548, 569, 304, 275), (537, 565, 567, 541), (540, 566, 568, 544), (546, 570, 305, 278), (528, 562, 566, 540), (525, 561, 565, 537), (512, 563, 561, 525), (509, 564, 562, 528)])
me_cylinder_002.polygons.foreach_set('use_smooth', [True] * 568)
_k = set([(0, 8), (0, 172), (1, 2), (1, 309), (2, 31), (3, 4), (3, 31), (4, 5), (5, 6), (6, 7), (7, 8), (9, 17), (9, 180), (10, 11), (10, 317), (11, 32), (12, 13), (12, 32), (13, 14), (14, 15), (15, 16), (16, 17), (18, 26), (18, 188), (19, 20), (19, 325), (20, 30), (21, 22), (21, 30), (22, 23), (23, 24), (24, 25), (25, 26), (80, 151), (80, 155), (81, 152), (81, 156), (85, 87), (85, 156), (86, 88), (86, 152), (87, 155), (88, 151), (107, 108), (107, 109), (108, 112), (109, 110), (110, 111), (111, 112), (165, 166), (165, 445), (166, 192), (167, 168), (167, 192), (168, 169), (169, 170), (170, 171), (171, 172), (173, 174), (173, 452), (174, 193), (175, 176), (175, 193), (176, 177), (177, 178), (178, 179), (179, 180), (181, 182), (181, 459), (182, 191), (183, 184), (183, 191), (184, 185), (185, 186), (186, 187), (187, 188), (235, 294), (235, 298), (236, 295), (236, 299), (240, 242), (240, 299), (241, 243), (241, 295), (242, 298), (243, 294), (261, 262), (261, 263), (262, 266), (263, 264), (264, 265), (265, 266), (308, 315), (308, 451), (309, 335), (310, 311), (310, 335), (311, 312), (312, 313), (313, 314), (314, 315), (316, 323), (316, 458), (317, 336), (318, 319), (318, 336), (319, 320), (320, 321), (321, 322), (322, 323), (324, 331), (324, 465), (325, 334), (326, 327), (326, 334), (327, 328), (328, 329), (329, 330), (330, 331), (380, 433), (380, 437), (381, 434), (381, 438), (382, 384), (382, 438), (383, 385), (383, 434), (384, 437), (385, 433), (404, 405), (404, 406), (405, 409), (406, 407), (407, 408), (408, 409), (445, 469), (446, 447), (446, 469), (447, 448), (448, 449), (449, 450), (450, 451), (452, 470), (453, 454), (453, 470), (454, 455), (455, 456), (456, 457), (457, 458), (459, 468), (460, 461), (460, 468), (461, 462), (462, 463), (463, 464), (464, 465), (508, 559), (508, 563), (509, 560), (509, 564), (510, 512), (510, 564), (511, 513), (511, 560), (512, 563), (513, 559), (531, 532), (531, 533), (532, 536), (533, 534), (534, 535), (535, 536)])
me_cylinder_002.attributes.new('sharp_edge', 'BOOLEAN', 'EDGE').data.foreach_set('value', [ (min(e.vertices), max(e.vertices)) in _k for e in me_cylinder_002.edges])
_k = {(10, 11): 1.0, (11, 32): 1.0, (12, 13): 1.0, (13, 14): 1.0, (14, 15): 1.0, (15, 16): 1.0, (16, 17): 1.0, (9, 17): 1.0, (1, 2): 1.0, (2, 31): 1.0, (3, 4): 1.0, (4, 5): 1.0, (5, 6): 1.0, (6, 7): 1.0, (7, 8): 1.0, (0, 8): 1.0, (18, 26): 1.0, (25, 26): 1.0, (24, 25): 1.0, (23, 24): 1.0, (22, 23): 1.0, (21, 22): 1.0, (21, 30): 1.0, (19, 20): 1.0, (20, 30): 1.0, (3, 31): 1.0, (12, 32): 1.0, (107, 108): 1.0, (109, 110): 1.0, (110, 111): 1.0, (108, 112): 1.0, (111, 112): 1.0, (107, 109): 1.0, (80, 155): 1.0, (85, 87): 1.0, (88, 151): 1.0, (81, 156): 1.0, (86, 152): 1.0, (86, 88): 1.0, (80, 151): 1.0, (81, 152): 1.0, (87, 155): 1.0, (85, 156): 1.0, (173, 174): 1.0, (174, 193): 1.0, (175, 176): 1.0, (176, 177): 1.0, (177, 178): 1.0, (178, 179): 1.0, (179, 180): 1.0, (9, 180): 1.0, (165, 166): 1.0, (166, 192): 1.0, (167, 168): 1.0, (168, 169): 1.0, (169, 170): 1.0, (170, 171): 1.0, (171, 172): 1.0, (0, 172): 1.0, (18, 188): 1.0, (187, 188): 1.0, (186, 187): 1.0, (185, 186): 1.0, (184, 185): 1.0, (183, 184): 1.0, (183, 191): 1.0, (181, 182): 1.0, (182, 191): 1.0, (167, 192): 1.0, (175, 193): 1.0, (261, 262): 1.0, (263, 264): 1.0, (264, 265): 1.0, (262, 266): 1.0, (265, 266): 1.0, (261, 263): 1.0, (235, 298): 1.0, (240, 242): 1.0, (243, 294): 1.0, (236, 299): 1.0, (241, 295): 1.0, (241, 243): 1.0, (235, 294): 1.0, (236, 295): 1.0, (242, 298): 1.0, (240, 299): 1.0, (10, 317): 1.0, (317, 336): 1.0, (318, 319): 1.0, (319, 320): 1.0, (320, 321): 1.0, (321, 322): 1.0, (322, 323): 1.0, (316, 323): 1.0, (1, 309): 1.0, (309, 335): 1.0, (310, 311): 1.0, (311, 312): 1.0, (312, 313): 1.0, (313, 314): 1.0, (314, 315): 1.0, (308, 315): 1.0, (324, 331): 1.0, (330, 331): 1.0, (329, 330): 1.0, (328, 329): 1.0, (327, 328): 1.0, (326, 327): 1.0, (326, 334): 1.0, (19, 325): 1.0, (325, 334): 1.0, (310, 335): 1.0, (318, 336): 1.0, (404, 405): 1.0, (406, 407): 1.0, (407, 408): 1.0, (405, 409): 1.0, (408, 409): 1.0, (404, 406): 1.0, (380, 437): 1.0, (382, 384): 1.0, (385, 433): 1.0, (381, 438): 1.0, (383, 434): 1.0, (383, 385): 1.0, (380, 433): 1.0, (381, 434): 1.0, (384, 437): 1.0, (382, 438): 1.0, (173, 452): 1.0, (452, 470): 1.0, (453, 454): 1.0, (454, 455): 1.0, (455, 456): 1.0, (456, 457): 1.0, (457, 458): 1.0, (316, 458): 1.0, (165, 445): 1.0, (445, 469): 1.0, (446, 447): 1.0, (447, 448): 1.0, (448, 449): 1.0, (449, 450): 1.0, (450, 451): 1.0, (308, 451): 1.0, (324, 465): 1.0, (464, 465): 1.0, (463, 464): 1.0, (462, 463): 1.0, (461, 462): 1.0, (460, 461): 1.0, (460, 468): 1.0, (181, 459): 1.0, (459, 468): 1.0, (446, 469): 1.0, (453, 470): 1.0, (531, 532): 1.0, (533, 534): 1.0, (534, 535): 1.0, (532, 536): 1.0, (535, 536): 1.0, (531, 533): 1.0, (508, 563): 1.0, (510, 512): 1.0, (513, 559): 1.0, (509, 564): 1.0, (511, 560): 1.0, (511, 513): 1.0, (508, 559): 1.0, (509, 560): 1.0, (512, 563): 1.0, (510, 564): 1.0}
me_cylinder_002.attributes.new('crease_edge', 'FLOAT', 'EDGE').data.foreach_set('value', [_k.get((min(e.vertices), max(e.vertices)), 0.0) for e in me_cylinder_002.edges])
_uv = me_cylinder_002.uv_layers.new(name='UVMap')
_uv.uv.foreach_set('vector', [0.3761, 0.2662, 0.3644, 0.2662, 0.363, 0.2535, 0.3746, 0.251, 0.3726, 0.2437, 0.3613, 0.2472, 0.3592, 0.241, 0.37, 0.2366, 0.37, 0.2366, 0.3592, 0.241, 0.353, 0.2297, 0.3628, 0.2233, 0.3628, 0.2233, 0.353, 0.2297, 0.3449, 0.2199, 0.3533, 0.2117, 0.3533, 0.2117, 0.3449, 0.2199, 0.335, 0.2117, 0.3418, 0.202, 0.3418, 0.202, 0.335, 0.2117, 0.3236, 0.2056, 0.3285, 0.1945, 0.3285, 0.1945, 0.3236, 0.2056, 0.3112, 0.2018, 0.3137, 0.1898, 0.3137, 0.1898, 0.3112, 0.2018, 0.2981, 0.2005, 0.2981, 0.1881, 0.3148, 0.1848, 0.3137, 0.1898, 0.2981, 0.1881, 0.2981, 0.183, 0.3614, 0.2662, 0.36, 0.2541, 0.363, 0.2535, 0.3644, 0.2662, 0.3583, 0.2481, 0.3564, 0.2422, 0.3592, 0.241, 0.3613, 0.2472, 0.3564, 0.2422, 0.3505, 0.2315, 0.353, 0.2297, 0.3592, 0.241, 0.3505, 0.2315, 0.3427, 0.222, 0.3449, 0.2199, 0.353, 0.2297, 0.3427, 0.222, 0.3333, 0.2143, 0.335, 0.2117, 0.3449, 0.2199, 0.3333, 0.2143, 0.3225, 0.2085, 0.3236, 0.2056, 0.335, 0.2117, 0.3225, 0.2085, 0.3106, 0.2049, 0.3112, 0.2018, 0.3236, 0.2056, 0.3106, 0.2049, 0.2981, 0.2037, 0.2981, 0.2005, 0.3112, 0.2018, 0.3305, 0.1899, 0.3285, 0.1945, 0.3137, 0.1898, 0.3148, 0.1848, 0.3446, 0.1979, 0.3418, 0.202, 0.3285, 0.1945, 0.3305, 0.1899, 0.3568, 0.2083, 0.3533, 0.2117, 0.3418, 0.202, 0.3446, 0.1979, 0.3668, 0.2206, 0.3628, 0.2233, 0.3533, 0.2117, 0.3568, 0.2083, 0.3745, 0.2346, 0.37, 0.2366, 0.3628, 0.2233, 0.3668, 0.2206, 0.3794, 0.2501, 0.3746, 0.251, 0.3726, 0.2437, 0.3773, 0.2422, 0.3811, 0.2662, 0.3761, 0.2662, 0.3746, 0.251, 0.3794, 0.2501, 0.0001418, 0.7783, 0.0001417, 0.7301, 0.1424, 0.7522, 0.1408, 0.7698, 0.001837, 0.7985, 0.0001418, 0.7783, 0.1408, 0.7698, 0.142, 0.7796, 0.01968, 0.8637, 0.005189, 0.8185, 0.1436, 0.7892, 0.1495, 0.8061, 0.04333, 0.9047, 0.01968, 0.8637, 0.1495, 0.8061, 0.1587, 0.8218, 0.07484, 0.9397, 0.04333, 0.9047, 0.1587, 0.8218, 0.1708, 0.8357, 0.1126, 0.9671, 0.07484, 0.9397, 0.1708, 0.8357, 0.1854, 0.847, 0.1546, 0.986, 0.1126, 0.9671, 0.1854, 0.847, 0.202, 0.8553, 0.199, 0.9957, 0.1546, 0.986, 0.202, 0.8553, 0.22, 0.8603, 0.1822, 0.7584, 0.1816, 0.7688, 0.1408, 0.7698, 0.1424, 0.7522, 0.1822, 0.7739, 0.183, 0.7791, 0.1436, 0.7892, 0.142, 0.7796, 0.183, 0.7791, 0.1864, 0.7889, 0.1495, 0.8061, 0.1436, 0.7892, 0.1864, 0.7889, 0.1916, 0.798, 0.1587, 0.8218, 0.1495, 0.8061, 0.1916, 0.798, 0.1985, 0.8058, 0.1708, 0.8357, 0.1587, 0.8218, 0.1985, 0.8058, 0.2068, 0.8122, 0.1854, 0.847, 0.1708, 0.8357, 0.2068, 0.8122, 0.2162, 0.8168, 0.202, 0.8553, 0.1854, 0.847, 0.2162, 0.8168, 0.2263, 0.8195, 0.22, 0.8603, 0.202, 0.8553, 0.2346, 0.7665, 0.1816, 0.7688, 0.1822, 0.7584, 0.2346, 0.7665, 0.183, 0.7791, 0.1822, 0.7739, 0.1816, 0.7688, 0.2346, 0.7665, 0.1864, 0.7889, 0.183, 0.7791, 0.2346, 0.7665, 0.1916, 0.798, 0.1864, 0.7889, 0.2346, 0.7665, 0.1985, 0.8058, 0.1916, 0.798, 0.2346, 0.7665, 0.2068, 0.8122, 0.1985, 0.8058, 0.2346, 0.7665, 0.2162, 0.8168, 0.2068, 0.8122, 0.2346, 0.7665, 0.2263, 0.8195, 0.2162, 0.8168, 0.36, 0.2541, 0.3583, 0.2481, 0.3613, 0.2472, 0.363, 0.2535, 0.3773, 0.2422, 0.3726, 0.2437, 0.37, 0.2366, 0.3745, 0.2346, 0.005189, 0.8185, 0.001837, 0.7985, 0.142, 0.7796, 0.1436, 0.7892, 0.1816, 0.7688, 0.1822, 0.7739, 0.142, 0.7796, 0.1408, 0.7698, 0.3613, 0.2472, 0.3726, 0.2437, 0.3746, 0.251, 0.363, 0.2535, 0.4963, 0.2662, 0.4721, 0.225, 0.4807, 0.2196, 0.5074, 0.2583, 0.4634, 0.2097, 0.4538, 0.1969, 0.4601, 0.192, 0.4705, 0.2046, 0.4538, 0.1969, 0.4355, 0.1734, 0.4412, 0.1686, 0.4601, 0.192, 0.4355, 0.1734, 0.4169, 0.1521, 0.4223, 0.1471, 0.4412, 0.1686, 0.4169, 0.1521, 0.3969, 0.1315, 0.4023, 0.126, 0.4223, 0.1471, 0.3969, 0.1315, 0.3737, 0.1105, 0.3795, 0.1039, 0.4023, 0.126, 0.3737, 0.1105, 0.344, 0.08688, 0.351, 0.07833, 0.3795, 0.1039, 0.344, 0.08688, 0.2981, 0.05225, 0.3097, 0.04077, 0.351, 0.07833, 0.4721, 0.225, 0.4634, 0.2097, 0.4705, 0.2046, 0.4807, 0.2196, 0.4634, 0.2097, 0.4012, 0.2343, 0.3971, 0.2243, 0.4538, 0.1969, 0.3886, 0.2386, 0.3773, 0.2422, 0.3745, 0.2346, 0.3852, 0.2299, 0.4012, 0.2343, 0.3886, 0.2386, 0.3852, 0.2299, 0.3971, 0.2243, 0.4963, 0.2662, 0.407, 0.2662, 0.4045, 0.2448, 0.4721, 0.225, 0.4721, 0.225, 0.4045, 0.2448, 0.4012, 0.2343, 0.4634, 0.2097, 0.393, 0.2662, 0.3811, 0.2662, 0.3794, 0.2501, 0.391, 0.2477, 0.407, 0.2662, 0.393, 0.2662, 0.391, 0.2477, 0.4045, 0.2448, 0.4538, 0.1969, 0.3971, 0.2243, 0.387, 0.2069, 0.4355, 0.1734, 0.5375, 0.5651, 0.5353, 0.5753, 0.5297, 0.5741, 0.5311, 0.5675, 0.4355, 0.1734, 0.387, 0.2069, 0.3743, 0.1913, 0.4169, 0.1521, 0.3852, 0.2299, 0.3745, 0.2346, 0.3668, 0.2206, 0.3763, 0.2142, 0.3971, 0.2243, 0.3852, 0.2299, 0.3763, 0.2142, 0.387, 0.2069, 0.4169, 0.1521, 0.3743, 0.1913, 0.3591, 0.1778, 0.3969, 0.1315, 0.3763, 0.2142, 0.3668, 0.2206, 0.3568, 0.2083, 0.365, 0.2003, 0.387, 0.2069, 0.3763, 0.2142, 0.365, 0.2003, 0.3743, 0.1913, 0.3969, 0.1315, 0.3591, 0.1778, 0.3413, 0.1667, 0.3737, 0.1105, 0.365, 0.2003, 0.3568, 0.2083, 0.3446, 0.1979, 0.3513, 0.1884, 0.3743, 0.1913, 0.365, 0.2003, 0.3513, 0.1884, 0.3591, 0.1778, 0.3737, 0.1105, 0.3413, 0.1667, 0.3207, 0.1589, 0.344, 0.08688, 0.3513, 0.1884, 0.3446, 0.1979, 0.3305, 0.1899, 0.3354, 0.179, 0.3591, 0.1778, 0.3513, 0.1884, 0.3354, 0.179, 0.3413, 0.1667, 0.3354, 0.179, 0.3305, 0.1899, 0.3148, 0.1848, 0.3174, 0.1728, 0.3413, 0.1667, 0.3354, 0.179, 0.3174, 0.1728, 0.3207, 0.1589, 0.344, 0.08688, 0.3207, 0.1589, 0.2981, 0.156, 0.2981, 0.05225, 0.3207, 0.1589, 0.3174, 0.1728, 0.2981, 0.1706, 0.2981, 0.156, 0.3174, 0.1728, 0.3148, 0.1848, 0.2981, 0.183, 0.2981, 0.1706, 0.5297, 0.5741, 0.5309, 0.5891, 0.5199, 0.5865, 0.5211, 0.5724, 0.5194, 0.6251, 0.5131, 0.6123, 0.528, 0.6033, 0.5336, 0.6184, 0.543, 0.6356, 0.5291, 0.6421, 0.5254, 0.6379, 0.5392, 0.6314, 0.5402, 0.6198, 0.5444, 0.6291, 0.5392, 0.6314, 0.5336, 0.6184, 0.5421, 0.5446, 0.5398, 0.5548, 0.5326, 0.561, 0.5357, 0.5471, 0.5346, 0.6, 0.5365, 0.6105, 0.528, 0.6033, 0.5295, 0.5956, 0.5352, 0.5752, 0.5364, 0.5903, 0.5309, 0.5891, 0.5297, 0.5741, 0.5211, 0.5724, 0.5199, 0.5865, 0.5079, 0.5825, 0.5127, 0.5711, 0.528, 0.6033, 0.5131, 0.6123, 0.5066, 0.6069, 0.516, 0.5966, 0.5295, 0.5956, 0.528, 0.6033, 0.516, 0.5966, 0.5182, 0.5917, 0.5311, 0.5675, 0.5297, 0.5741, 0.5211, 0.5724, 0.5225, 0.5657, 0.5058, 0.5609, 0.5035, 0.5674, 0.4807, 0.559, 0.483, 0.5526, 0.5225, 0.5657, 0.5211, 0.5724, 0.5127, 0.5711, 0.5146, 0.5637, 0.516, 0.5966, 0.5066, 0.6069, 0.5008, 0.6018, 0.5045, 0.5909, 0.5182, 0.5917, 0.516, 0.5966, 0.5045, 0.5909, 0.5062, 0.5869, 0.6021, 0.2436, 0.5957, 0.2436, 0.5957, 0.2317, 0.6021, 0.2314, 0.4934, 0.5874, 0.492, 0.5992, 0.4693, 0.5931, 0.4716, 0.5809, 0.495, 0.5827, 0.4934, 0.5874, 0.4716, 0.5809, 0.4734, 0.5753, 0.5035, 0.5674, 0.4969, 0.578, 0.4755, 0.5696, 0.4807, 0.559, 0.5127, 0.5711, 0.5079, 0.5825, 0.4969, 0.578, 0.5035, 0.5674, 0.5062, 0.5869, 0.5045, 0.5909, 0.4934, 0.5874, 0.495, 0.5827, 0.5045, 0.5909, 0.5008, 0.6018, 0.492, 0.5992, 0.4934, 0.5874, 0.5146, 0.5637, 0.5127, 0.5711, 0.5035, 0.5674, 0.5058, 0.5609, 0.3795, 0.1039, 0.351, 0.07833, 0.3949, 0.0444, 0.4142, 0.07586, 0.4023, 0.126, 0.3795, 0.1039, 0.4142, 0.07586, 0.4309, 0.09986, 0.4807, 0.2196, 0.4705, 0.2046, 0.5026, 0.1714, 0.5174, 0.1814, 0.4223, 0.1471, 0.4023, 0.126, 0.4309, 0.09986, 0.4486, 0.1201, 0.4412, 0.1686, 0.4223, 0.1471, 0.4486, 0.1201, 0.4671, 0.1391, 0.5074, 0.2583, 0.4807, 0.2196, 0.5174, 0.1814, 0.5506, 0.1998, 0.4601, 0.192, 0.4412, 0.1686, 0.4671, 0.1391, 0.4911, 0.1611, 0.4705, 0.2046, 0.4601, 0.192, 0.4911, 0.1611, 0.5026, 0.1714, 0.351, 0.07833, 0.3097, 0.04077, 0.3788, 0.006074, 0.3949, 0.0444, 0.4142, 0.07586, 0.3949, 0.0444, 0.5784, 0.003624, 0.579, 0.006839, 0.4671, 0.1391, 0.4486, 0.1201, 0.5821, 0.01208, 0.5844, 0.01413, 0.5506, 0.1998, 0.5174, 0.1814, 0.5923, 0.01877, 0.5955, 0.01953, 0.3949, 0.0444, 0.3788, 0.006074, 0.5783, 0.0001417, 0.5784, 0.003624, 0.4486, 0.1201, 0.4309, 0.09986, 0.5802, 0.009746, 0.5821, 0.01208, 0.5026, 0.1714, 0.4911, 0.1611, 0.5869, 0.01579, 0.5895, 0.01749, 0.5174, 0.1814, 0.5026, 0.1714, 0.5895, 0.01749, 0.5923, 0.01877, 0.4309, 0.09986, 0.4142, 0.07586, 0.579, 0.006839, 0.5802, 0.009746, 0.4911, 0.1611, 0.4671, 0.1391, 0.5844, 0.01413, 0.5869, 0.01579, 0.5444, 0.5344, 0.5421, 0.5446, 0.5357, 0.5471, 0.5388, 0.5331, 0.5365, 0.6105, 0.5402, 0.6198, 0.5336, 0.6184, 0.528, 0.6033, 0.5254, 0.6379, 0.5194, 0.6251, 0.5336, 0.6184, 0.5392, 0.6314, 0.5164, 0.5572, 0.5146, 0.5637, 0.5058, 0.5609, 0.5079, 0.5546, 0.5079, 0.5825, 0.5062, 0.5869, 0.495, 0.5827, 0.4969, 0.578, 0.4969, 0.578, 0.495, 0.5827, 0.4734, 0.5753, 0.4755, 0.5696, 0.6083, 0.2436, 0.6021, 0.2436, 0.6021, 0.2314, 0.6083, 0.2317, 0.5199, 0.5865, 0.5182, 0.5917, 0.5062, 0.5869, 0.5079, 0.5825, 0.5241, 0.5591, 0.5225, 0.5657, 0.5146, 0.5637, 0.5164, 0.5572, 0.5079, 0.5546, 0.5058, 0.5609, 0.483, 0.5526, 0.4853, 0.5464, 0.5326, 0.561, 0.5311, 0.5675, 0.5225, 0.5657, 0.5241, 0.5591, 0.5309, 0.5891, 0.5295, 0.5956, 0.5182, 0.5917, 0.5199, 0.5865, 0.5363, 0.5902, 0.5346, 0.6, 0.5295, 0.5956, 0.5309, 0.5891, 0.5398, 0.5548, 0.5375, 0.5651, 0.5311, 0.5675, 0.5326, 0.561, 0.22, 0.2664, 0.2215, 0.2512, 0.2331, 0.2537, 0.2317, 0.2664, 0.2235, 0.2438, 0.2262, 0.2367, 0.237, 0.2411, 0.2349, 0.2474, 0.2262, 0.2367, 0.2334, 0.2235, 0.2431, 0.2299, 0.237, 0.2411, 0.2334, 0.2235, 0.2429, 0.2118, 0.2513, 0.22, 0.2431, 0.2299, 0.2429, 0.2118, 0.2544, 0.2021, 0.2612, 0.2118, 0.2513, 0.22, 0.2544, 0.2021, 0.2678, 0.1946, 0.2726, 0.2056, 0.2612, 0.2118, 0.2678, 0.1946, 0.2825, 0.1898, 0.2851, 0.2018, 0.2726, 0.2056, 0.2825, 0.1898, 0.2981, 0.1881, 0.2981, 0.2005, 0.2851, 0.2018, 0.2815, 0.1848, 0.2981, 0.183, 0.2981, 0.1881, 0.2825, 0.1898, 0.2347, 0.2664, 0.2317, 0.2664, 0.2331, 0.2537, 0.2361, 0.2543, 0.2379, 0.2483, 0.2349, 0.2474, 0.237, 0.2411, 0.2398, 0.2424, 0.2398, 0.2424, 0.237, 0.2411, 0.2431, 0.2299, 0.2457, 0.2316, 0.2457, 0.2316, 0.2431, 0.2299, 0.2513, 0.22, 0.2535, 0.2222, 0.2535, 0.2222, 0.2513, 0.22, 0.2612, 0.2118, 0.263, 0.2144, 0.263, 0.2144, 0.2612, 0.2118, 0.2726, 0.2056, 0.2738, 0.2085, 0.2738, 0.2085, 0.2726, 0.2056, 0.2851, 0.2018, 0.2857, 0.2049, 0.2857, 0.2049, 0.2851, 0.2018, 0.2981, 0.2005, 0.2981, 0.2037, 0.2657, 0.19, 0.2815, 0.1848, 0.2825, 0.1898, 0.2678, 0.1946, 0.2516, 0.198, 0.2657, 0.19, 0.2678, 0.1946, 0.2544, 0.2021, 0.2394, 0.2084, 0.2516, 0.198, 0.2544, 0.2021, 0.2429, 0.2118, 0.2293, 0.2207, 0.2394, 0.2084, 0.2429, 0.2118, 0.2334, 0.2235, 0.2216, 0.2347, 0.2293, 0.2207, 0.2334, 0.2235, 0.2262, 0.2367, 0.2167, 0.2502, 0.2188, 0.2423, 0.2235, 0.2438, 0.2215, 0.2512, 0.215, 0.2664, 0.2167, 0.2502, 0.2215, 0.2512, 0.22, 0.2664, 0.4544, 0.8488, 0.3229, 0.798, 0.3268, 0.7808, 0.469, 0.8028, 0.4467, 0.8675, 0.3188, 0.807, 0.3229, 0.798, 0.4544, 0.8488, 0.4099, 0.9243, 0.3036, 0.83, 0.3144, 0.8157, 0.4374, 0.8855, 0.3749, 0.9562, 0.2901, 0.8422, 0.3036, 0.83, 0.4099, 0.9243, 0.3343, 0.9799, 0.2744, 0.8517, 0.2901, 0.8422, 0.3749, 0.9562, 0.2901, 0.9946, 0.257, 0.8581, 0.2744, 0.8517, 0.3343, 0.9799, 0.2443, 0.9999, 0.2387, 0.861, 0.257, 0.8581, 0.2901, 0.9946, 0.199, 0.9957, 0.22, 0.8603, 0.2387, 0.861, 0.2443, 0.9999, 0.2869, 0.7746, 0.3268, 0.7808, 0.3229, 0.798, 0.2843, 0.7847, 0.2822, 0.7894, 0.3188, 0.807, 0.3144, 0.8157, 0.2799, 0.7941, 0.2799, 0.7941, 0.3144, 0.8157, 0.3036, 0.83, 0.2737, 0.8025, 0.2737, 0.8025, 0.3036, 0.83, 0.2901, 0.8422, 0.266, 0.8095, 0.266, 0.8095, 0.2901, 0.8422, 0.2744, 0.8517, 0.2571, 0.8149, 0.2571, 0.8149, 0.2744, 0.8517, 0.257, 0.8581, 0.2472, 0.8185, 0.2472, 0.8185, 0.257, 0.8581, 0.2387, 0.861, 0.2368, 0.82, 0.2368, 0.82, 0.2387, 0.861, 0.22, 0.8603, 0.2263, 0.8195, 0.2346, 0.7665, 0.2869, 0.7746, 0.2843, 0.7847, 0.2346, 0.7665, 0.2843, 0.7847, 0.2822, 0.7894, 0.2799, 0.7941, 0.2346, 0.7665, 0.2799, 0.7941, 0.2737, 0.8025, 0.2346, 0.7665, 0.2737, 0.8025, 0.266, 0.8095, 0.2346, 0.7665, 0.266, 0.8095, 0.2571, 0.8149, 0.2346, 0.7665, 0.2571, 0.8149, 0.2472, 0.8185, 0.2346, 0.7665, 0.2472, 0.8185, 0.2368, 0.82, 0.2346, 0.7665, 0.2368, 0.82, 0.2263, 0.8195, 0.2361, 0.2543, 0.2331, 0.2537, 0.2349, 0.2474, 0.2379, 0.2483, 0.2188, 0.2423, 0.2216, 0.2347, 0.2262, 0.2367, 0.2235, 0.2438, 0.4374, 0.8855, 0.3144, 0.8157, 0.3188, 0.807, 0.4467, 0.8675, 0.2843, 0.7847, 0.3229, 0.798, 0.3188, 0.807, 0.2822, 0.7894, 0.2349, 0.2474, 0.2331, 0.2537, 0.2215, 0.2512, 0.2235, 0.2438, 0.0997, 0.2662, 0.08859, 0.2584, 0.1153, 0.2197, 0.124, 0.2251, 0.1327, 0.2098, 0.1256, 0.2047, 0.136, 0.192, 0.1422, 0.1969, 0.1422, 0.1969, 0.136, 0.192, 0.1549, 0.1686, 0.1606, 0.1734, 0.1606, 0.1734, 0.1549, 0.1686, 0.1738, 0.1471, 0.1792, 0.152, 0.1792, 0.152, 0.1738, 0.1471, 0.1938, 0.1259, 0.1992, 0.1314, 0.1992, 0.1314, 0.1938, 0.1259, 0.2166, 0.1038, 0.2224, 0.1104, 0.2224, 0.1104, 0.2166, 0.1038, 0.2452, 0.0782, 0.2523, 0.08677, 0.2523, 0.08677, 0.2452, 0.0782, 0.2866, 0.04075, 0.2981, 0.05225, 0.124, 0.2251, 0.1153, 0.2197, 0.1256, 0.2047, 0.1327, 0.2098, 0.1327, 0.2098, 0.1422, 0.1969, 0.199, 0.2244, 0.1949, 0.2344, 0.2075, 0.2387, 0.2109, 0.23, 0.2216, 0.2347, 0.2188, 0.2423, 0.1949, 0.2344, 0.199, 0.2244, 0.2109, 0.23, 0.2075, 0.2387, 0.0997, 0.2662, 0.124, 0.2251, 0.1916, 0.2449, 0.1891, 0.2663, 0.124, 0.2251, 0.1327, 0.2098, 0.1949, 0.2344, 0.1916, 0.2449, 0.203, 0.2663, 0.2051, 0.2478, 0.2167, 0.2502, 0.215, 0.2664, 0.1891, 0.2663, 0.1916, 0.2449, 0.2051, 0.2478, 0.203, 0.2663, 0.1422, 0.1969, 0.1606, 0.1734, 0.2092, 0.2069, 0.199, 0.2244, 0.664, 0.07716, 0.6576, 0.07468, 0.6562, 0.06816, 0.6618, 0.06694, 0.1606, 0.1734, 0.1792, 0.152, 0.2219, 0.1914, 0.2092, 0.2069, 0.2109, 0.23, 0.2198, 0.2143, 0.2293, 0.2207, 0.2216, 0.2347, 0.199, 0.2244, 0.2092, 0.2069, 0.2198, 0.2143, 0.2109, 0.23, 0.1792, 0.152, 0.1992, 0.1314, 0.2371, 0.1779, 0.2219, 0.1914, 0.2198, 0.2143, 0.2312, 0.2003, 0.2394, 0.2084, 0.2293, 0.2207, 0.2092, 0.2069, 0.2219, 0.1914, 0.2312, 0.2003, 0.2198, 0.2143, 0.1992, 0.1314, 0.2224, 0.1104, 0.2549, 0.1667, 0.2371, 0.1779, 0.2312, 0.2003, 0.2449, 0.1885, 0.2516, 0.198, 0.2394, 0.2084, 0.2219, 0.1914, 0.2371, 0.1779, 0.2449, 0.1885, 0.2312, 0.2003, 0.2224, 0.1104, 0.2523, 0.08677, 0.2755, 0.1589, 0.2549, 0.1667, 0.2449, 0.1885, 0.2608, 0.1791, 0.2657, 0.19, 0.2516, 0.198, 0.2371, 0.1779, 0.2549, 0.1667, 0.2608, 0.1791, 0.2449, 0.1885, 0.2608, 0.1791, 0.2788, 0.1728, 0.2815, 0.1848, 0.2657, 0.19, 0.2549, 0.1667, 0.2755, 0.1589, 0.2788, 0.1728, 0.2608, 0.1791, 0.2523, 0.08677, 0.2981, 0.05225, 0.2981, 0.156, 0.2755, 0.1589, 0.2755, 0.1589, 0.2981, 0.156, 0.2981, 0.1706, 0.2788, 0.1728, 0.2788, 0.1728, 0.2981, 0.1706, 0.2981, 0.183, 0.2815, 0.1848, 0.6562, 0.06816, 0.6476, 0.06976, 0.6464, 0.05572, 0.6574, 0.05309, 0.6459, 0.01713, 0.6601, 0.02376, 0.6545, 0.03889, 0.6396, 0.02995, 0.6695, 0.006601, 0.6657, 0.01082, 0.6518, 0.004358, 0.6556, 0.0001417, 0.6667, 0.02244, 0.6601, 0.02376, 0.6657, 0.01082, 0.6708, 0.01308, 0.6686, 0.09761, 0.6621, 0.09515, 0.659, 0.08121, 0.6663, 0.08739, 0.6611, 0.04224, 0.656, 0.04665, 0.6545, 0.03889, 0.663, 0.03172, 0.6616, 0.06697, 0.6562, 0.06816, 0.6574, 0.05309, 0.6629, 0.05191, 0.6476, 0.06976, 0.6391, 0.0711, 0.6343, 0.05969, 0.6464, 0.05572, 0.6545, 0.03889, 0.6424, 0.04557, 0.6331, 0.03531, 0.6396, 0.02995, 0.656, 0.04665, 0.6446, 0.05049, 0.6424, 0.04557, 0.6545, 0.03889, 0.6576, 0.07468, 0.649, 0.07653, 0.6476, 0.06976, 0.6562, 0.06816, 0.6323, 0.08132, 0.6095, 0.08963, 0.6072, 0.08326, 0.6299, 0.07486, 0.649, 0.07653, 0.641, 0.07847, 0.6391, 0.0711, 0.6476, 0.06976, 0.6424, 0.04557, 0.631, 0.05129, 0.6273, 0.04046, 0.6331, 0.03531, 0.6446, 0.05049, 0.6327, 0.05527, 0.631, 0.05129, 0.6424, 0.04557, 0.6079, 0.225, 0.5957, 0.225, 0.596, 0.2186, 0.6079, 0.2186, 0.6199, 0.05477, 0.598, 0.06128, 0.5957, 0.04914, 0.6184, 0.04305, 0.6215, 0.05956, 0.5999, 0.06691, 0.598, 0.06128, 0.6199, 0.05477, 0.6299, 0.07486, 0.6072, 0.08326, 0.602, 0.07266, 0.6233, 0.06419, 0.6391, 0.0711, 0.6299, 0.07486, 0.6233, 0.06419, 0.6343, 0.05969, 0.6327, 0.05527, 0.6215, 0.05956, 0.6199, 0.05477, 0.631, 0.05129, 0.631, 0.05129, 0.6199, 0.05477, 0.6184, 0.04305, 0.6273, 0.04046, 0.641, 0.07847, 0.6323, 0.08132, 0.6299, 0.07486, 0.6391, 0.0711, 0.2166, 0.1038, 0.1819, 0.07563, 0.2013, 0.04402, 0.2452, 0.0782, 0.1938, 0.1259, 0.1651, 0.09971, 0.1819, 0.07563, 0.2166, 0.1038, 0.1153, 0.2197, 0.07856, 0.1815, 0.09338, 0.1714, 0.1256, 0.2047, 0.1738, 0.1471, 0.1474, 0.12, 0.1651, 0.09971, 0.1938, 0.1259, 0.1549, 0.1686, 0.1289, 0.1391, 0.1474, 0.12, 0.1738, 0.1471, 0.08859, 0.2584, 0.04541, 0.1999, 0.07856, 0.1815, 0.1153, 0.2197, 0.136, 0.192, 0.1049, 0.1611, 0.1289, 0.1391, 0.1549, 0.1686, 0.1256, 0.2047, 0.09338, 0.1714, 0.1049, 0.1611, 0.136, 0.192, 0.2452, 0.0782, 0.2013, 0.04402, 0.2177, 0.005778, 0.2866, 0.04075, 0.1819, 0.07563, 0.01656, 0.006785, 0.01723, 0.003569, 0.2013, 0.04402, 0.1289, 0.1391, 0.01125, 0.0141, 0.01346, 0.01205, 0.1474, 0.12, 0.04541, 0.1999, 0.0001465, 0.01952, 0.003301, 0.01876, 0.07856, 0.1815, 0.2013, 0.04402, 0.01723, 0.003569, 0.01796, 0.0003654, 0.2177, 0.005778, 0.1474, 0.12, 0.01346, 0.01205, 0.01538, 0.0097, 0.1651, 0.09971, 0.09338, 0.1714, 0.006156, 0.01747, 0.008687, 0.01576, 0.1049, 0.1611, 0.07856, 0.1815, 0.003301, 0.01876, 0.006156, 0.01747, 0.09338, 0.1714, 0.1651, 0.09971, 0.01538, 0.0097, 0.01656, 0.006785, 0.1819, 0.07563, 0.1049, 0.1611, 0.008687, 0.01576, 0.01125, 0.0141, 0.1289, 0.1391, 0.6708, 0.1078, 0.6652, 0.1091, 0.6621, 0.09515, 0.6686, 0.09761, 0.663, 0.03172, 0.6545, 0.03889, 0.6601, 0.02376, 0.6667, 0.02244, 0.6518, 0.004358, 0.6657, 0.01082, 0.6601, 0.02376, 0.6459, 0.01713, 0.6429, 0.08502, 0.6344, 0.08762, 0.6323, 0.08132, 0.641, 0.07847, 0.6343, 0.05969, 0.6233, 0.06419, 0.6215, 0.05956, 0.6327, 0.05527, 0.6233, 0.06419, 0.602, 0.07266, 0.5999, 0.06691, 0.6215, 0.05956, 0.6079, 0.2312, 0.596, 0.2312, 0.5957, 0.225, 0.6079, 0.225, 0.6464, 0.05572, 0.6343, 0.05969, 0.6327, 0.05527, 0.6446, 0.05049, 0.6505, 0.08312, 0.6429, 0.08502, 0.641, 0.07847, 0.649, 0.07653, 0.6344, 0.08762, 0.6117, 0.0958, 0.6095, 0.08963, 0.6323, 0.08132, 0.659, 0.08121, 0.6505, 0.08312, 0.649, 0.07653, 0.6576, 0.07468, 0.6574, 0.05309, 0.6464, 0.05572, 0.6446, 0.05049, 0.656, 0.04665, 0.6627, 0.05205, 0.6574, 0.05309, 0.656, 0.04665, 0.6611, 0.04224, 0.6663, 0.08739, 0.659, 0.08121, 0.6576, 0.07468, 0.664, 0.07716, 0.3761, 0.2662, 0.3746, 0.2814, 0.363, 0.2789, 0.3644, 0.2662, 0.3726, 0.2888, 0.37, 0.2958, 0.3592, 0.2915, 0.3613, 0.2852, 0.37, 0.2958, 0.3628, 0.3091, 0.353, 0.3027, 0.3592, 0.2915, 0.3628, 0.3091, 0.3533, 0.3208, 0.3449, 0.3126, 0.353, 0.3027, 0.3533, 0.3208, 0.3417, 0.3305, 0.335, 0.3208, 0.3449, 0.3126, 0.3417, 0.3305, 0.3284, 0.338, 0.3236, 0.327, 0.335, 0.3208, 0.3284, 0.338, 0.3136, 0.3428, 0.3111, 0.3308, 0.3236, 0.327, 0.3136, 0.3428, 0.298, 0.3444, 0.298, 0.332, 0.3111, 0.3308, 0.3147, 0.3478, 0.298, 0.3496, 0.298, 0.3444, 0.3136, 0.3428, 0.3614, 0.2662, 0.3644, 0.2662, 0.363, 0.2789, 0.36, 0.2783, 0.3583, 0.2843, 0.3613, 0.2852, 0.3592, 0.2915, 0.3564, 0.2902, 0.3564, 0.2902, 0.3592, 0.2915, 0.353, 0.3027, 0.3505, 0.301, 0.3505, 0.301, 0.353, 0.3027, 0.3449, 0.3126, 0.3427, 0.3104, 0.3427, 0.3104, 0.3449, 0.3126, 0.335, 0.3208, 0.3332, 0.3182, 0.3332, 0.3182, 0.335, 0.3208, 0.3236, 0.327, 0.3224, 0.3241, 0.3224, 0.3241, 0.3236, 0.327, 0.3111, 0.3308, 0.3105, 0.3277, 0.3105, 0.3277, 0.3111, 0.3308, 0.298, 0.332, 0.298, 0.3288, 0.3304, 0.3426, 0.3147, 0.3478, 0.3136, 0.3428, 0.3284, 0.338, 0.3446, 0.3346, 0.3304, 0.3426, 0.3284, 0.338, 0.3417, 0.3305, 0.3568, 0.3242, 0.3446, 0.3346, 0.3417, 0.3305, 0.3533, 0.3208, 0.3668, 0.3119, 0.3568, 0.3242, 0.3533, 0.3208, 0.3628, 0.3091, 0.3745, 0.2979, 0.3668, 0.3119, 0.3628, 0.3091, 0.37, 0.2958, 0.3794, 0.2824, 0.3773, 0.2903, 0.3726, 0.2888, 0.3746, 0.2814, 0.3811, 0.2662, 0.3794, 0.2824, 0.3746, 0.2814, 0.3761, 0.2662, 0.01473, 0.6842, 0.1462, 0.7349, 0.1424, 0.7522, 0.0001417, 0.7301, 0.02246, 0.6655, 0.1503, 0.726, 0.1462, 0.7349, 0.01473, 0.6842, 0.05922, 0.6087, 0.1655, 0.703, 0.1548, 0.7173, 0.03171, 0.6475, 0.09418, 0.5768, 0.179, 0.6908, 0.1655, 0.703, 0.05922, 0.6087, 0.1348, 0.5531, 0.1947, 0.6812, 0.179, 0.6908, 0.09418, 0.5768, 0.179, 0.5384, 0.2121, 0.6749, 0.1947, 0.6812, 0.1348, 0.5531, 0.2248, 0.5331, 0.2304, 0.672, 0.2121, 0.6749, 0.179, 0.5384, 0.2701, 0.5372, 0.2491, 0.6727, 0.2304, 0.672, 0.2248, 0.5331, 0.1822, 0.7584, 0.1424, 0.7522, 0.1462, 0.7349, 0.1848, 0.7483, 0.1869, 0.7435, 0.1503, 0.726, 0.1548, 0.7173, 0.1892, 0.7389, 0.1892, 0.7389, 0.1548, 0.7173, 0.1655, 0.703, 0.1954, 0.7305, 0.1954, 0.7305, 0.1655, 0.703, 0.179, 0.6908, 0.2031, 0.7235, 0.2031, 0.7235, 0.179, 0.6908, 0.1947, 0.6812, 0.2121, 0.7181, 0.2121, 0.7181, 0.1947, 0.6812, 0.2121, 0.6749, 0.2219, 0.7145, 0.2219, 0.7145, 0.2121, 0.6749, 0.2304, 0.672, 0.2323, 0.713, 0.2323, 0.713, 0.2304, 0.672, 0.2491, 0.6727, 0.2428, 0.7135, 0.2346, 0.7665, 0.1822, 0.7584, 0.1848, 0.7483, 0.2346, 0.7665, 0.1848, 0.7483, 0.1869, 0.7435, 0.1892, 0.7389, 0.2346, 0.7665, 0.1892, 0.7389, 0.1954, 0.7305, 0.2346, 0.7665, 0.1954, 0.7305, 0.2031, 0.7235, 0.2346, 0.7665, 0.2031, 0.7235, 0.2121, 0.7181, 0.2346, 0.7665, 0.2121, 0.7181, 0.2219, 0.7145, 0.2346, 0.7665, 0.2219, 0.7145, 0.2323, 0.713, 0.2346, 0.7665, 0.2323, 0.713, 0.2428, 0.7135, 0.36, 0.2783, 0.363, 0.2789, 0.3613, 0.2852, 0.3583, 0.2843, 0.3773, 0.2903, 0.3745, 0.2979, 0.37, 0.2958, 0.3726, 0.2888, 0.03171, 0.6475, 0.1548, 0.7173, 0.1503, 0.726, 0.02246, 0.6655, 0.1848, 0.7483, 0.1462, 0.7349, 0.1503, 0.726, 0.1869, 0.7435, 0.3613, 0.2852, 0.363, 0.2789, 0.3746, 0.2814, 0.3726, 0.2888, 0.4963, 0.2662, 0.5075, 0.274, 0.4809, 0.3127, 0.4722, 0.3073, 0.4635, 0.3227, 0.4706, 0.3278, 0.4602, 0.3405, 0.454, 0.3356, 0.454, 0.3356, 0.4602, 0.3405, 0.4413, 0.3639, 0.4356, 0.3591, 0.4356, 0.3591, 0.4413, 0.3639, 0.4224, 0.3855, 0.417, 0.3805, 0.417, 0.3805, 0.4224, 0.3855, 0.4024, 0.4066, 0.397, 0.4011, 0.397, 0.4011, 0.4024, 0.4066, 0.3796, 0.4287, 0.3738, 0.4221, 0.3738, 0.4221, 0.3796, 0.4287, 0.351, 0.4543, 0.344, 0.4458, 0.344, 0.4458, 0.351, 0.4543, 0.3097, 0.4919, 0.2982, 0.4804, 0.4722, 0.3073, 0.4809, 0.3127, 0.4706, 0.3278, 0.4635, 0.3227, 0.4635, 0.3227, 0.454, 0.3356, 0.3972, 0.3081, 0.4013, 0.2982, 0.3886, 0.2939, 0.3852, 0.3025, 0.3745, 0.2979, 0.3773, 0.2903, 0.4013, 0.2982, 0.3972, 0.3081, 0.3852, 0.3025, 0.3886, 0.2939, 0.4963, 0.2662, 0.4722, 0.3073, 0.4045, 0.2876, 0.407, 0.2662, 0.4722, 0.3073, 0.4635, 0.3227, 0.4013, 0.2982, 0.4045, 0.2876, 0.393, 0.2662, 0.391, 0.2848, 0.3794, 0.2824, 0.3811, 0.2662, 0.407, 0.2662, 0.4045, 0.2876, 0.391, 0.2848, 0.393, 0.2662, 0.454, 0.3356, 0.4356, 0.3591, 0.387, 0.3256, 0.3972, 0.3081, 0.664, 0.1864, 0.6576, 0.1839, 0.6562, 0.1774, 0.6618, 0.1762, 0.4356, 0.3591, 0.417, 0.3805, 0.3743, 0.3412, 0.387, 0.3256, 0.3852, 0.3025, 0.3763, 0.3183, 0.3668, 0.3119, 0.3745, 0.2979, 0.3972, 0.3081, 0.387, 0.3256, 0.3763, 0.3183, 0.3852, 0.3025, 0.417, 0.3805, 0.397, 0.4011, 0.3591, 0.3547, 0.3743, 0.3412, 0.3763, 0.3183, 0.365, 0.3322, 0.3568, 0.3242, 0.3668, 0.3119, 0.387, 0.3256, 0.3743, 0.3412, 0.365, 0.3322, 0.3763, 0.3183, 0.397, 0.4011, 0.3738, 0.4221, 0.3413, 0.3658, 0.3591, 0.3547, 0.365, 0.3322, 0.3513, 0.3441, 0.3446, 0.3346, 0.3568, 0.3242, 0.3743, 0.3412, 0.3591, 0.3547, 0.3513, 0.3441, 0.365, 0.3322, 0.3738, 0.4221, 0.344, 0.4458, 0.3207, 0.3737, 0.3413, 0.3658, 0.3513, 0.3441, 0.3354, 0.3535, 0.3304, 0.3426, 0.3446, 0.3346, 0.3591, 0.3547, 0.3413, 0.3658, 0.3354, 0.3535, 0.3513, 0.3441, 0.3354, 0.3535, 0.3174, 0.3598, 0.3147, 0.3478, 0.3304, 0.3426, 0.3413, 0.3658, 0.3207, 0.3737, 0.3174, 0.3598, 0.3354, 0.3535, 0.344, 0.4458, 0.2982, 0.4804, 0.2981, 0.3766, 0.3207, 0.3737, 0.3207, 0.3737, 0.2981, 0.3766, 0.298, 0.362, 0.3174, 0.3598, 0.3174, 0.3598, 0.298, 0.362, 0.298, 0.3496, 0.3147, 0.3478, 0.6562, 0.1774, 0.6476, 0.179, 0.6464, 0.1649, 0.6574, 0.1623, 0.6459, 0.1264, 0.6601, 0.133, 0.6545, 0.1481, 0.6396, 0.1392, 0.6695, 0.1158, 0.6657, 0.12, 0.6518, 0.1136, 0.6556, 0.1094, 0.6667, 0.1317, 0.6601, 0.133, 0.6657, 0.12, 0.6708, 0.1223, 0.6686, 0.2068, 0.6621, 0.2044, 0.659, 0.1904, 0.6663, 0.1966, 0.6611, 0.1515, 0.656, 0.1559, 0.6545, 0.1481, 0.663, 0.1409, 0.6616, 0.1762, 0.6562, 0.1774, 0.6574, 0.1623, 0.6629, 0.1611, 0.6476, 0.179, 0.6391, 0.1803, 0.6343, 0.1689, 0.6464, 0.1649, 0.6545, 0.1481, 0.6424, 0.1548, 0.6331, 0.1445, 0.6396, 0.1392, 0.656, 0.1559, 0.6446, 0.1597, 0.6424, 0.1548, 0.6545, 0.1481, 0.6576, 0.1839, 0.649, 0.1858, 0.6476, 0.179, 0.6562, 0.1774, 0.6323, 0.1906, 0.6095, 0.1989, 0.6072, 0.1925, 0.6299, 0.1841, 0.649, 0.1858, 0.641, 0.1877, 0.6391, 0.1803, 0.6476, 0.179, 0.6424, 0.1548, 0.631, 0.1605, 0.6273, 0.1497, 0.6331, 0.1445, 0.6446, 0.1597, 0.6327, 0.1645, 0.631, 0.1605, 0.6424, 0.1548, 0.6199, 0.164, 0.598, 0.1705, 0.5957, 0.1584, 0.6184, 0.1523, 0.6215, 0.1688, 0.5999, 0.1761, 0.598, 0.1705, 0.6199, 0.164, 0.6299, 0.1841, 0.6072, 0.1925, 0.602, 0.1819, 0.6233, 0.1734, 0.6391, 0.1803, 0.6299, 0.1841, 0.6233, 0.1734, 0.6343, 0.1689, 0.6327, 0.1645, 0.6215, 0.1688, 0.6199, 0.164, 0.631, 0.1605, 0.631, 0.1605, 0.6199, 0.164, 0.6184, 0.1523, 0.6273, 0.1497, 0.641, 0.1877, 0.6323, 0.1906, 0.6299, 0.1841, 0.6391, 0.1803, 0.3796, 0.4287, 0.4143, 0.4568, 0.3949, 0.4883, 0.351, 0.4543, 0.4024, 0.4066, 0.431, 0.4328, 0.4143, 0.4568, 0.3796, 0.4287, 0.4809, 0.3127, 0.5178, 0.351, 0.5029, 0.3611, 0.4706, 0.3278, 0.4224, 0.3855, 0.4488, 0.4125, 0.431, 0.4328, 0.4024, 0.4066, 0.4413, 0.3639, 0.4673, 0.3935, 0.4488, 0.4125, 0.4224, 0.3855, 0.5075, 0.274, 0.5508, 0.3323, 0.5178, 0.351, 0.4809, 0.3127, 0.4602, 0.3405, 0.4914, 0.3714, 0.4673, 0.3935, 0.4413, 0.3639, 0.4706, 0.3278, 0.5029, 0.3611, 0.4914, 0.3714, 0.4602, 0.3405, 0.351, 0.4543, 0.3949, 0.4883, 0.3788, 0.5266, 0.3097, 0.4919, 0.4143, 0.4568, 0.5793, 0.5261, 0.5786, 0.5294, 0.3949, 0.4883, 0.4673, 0.3935, 0.5847, 0.5188, 0.5824, 0.5209, 0.4488, 0.4125, 0.5508, 0.3323, 0.5955, 0.5129, 0.5926, 0.5142, 0.5178, 0.351, 0.3949, 0.4883, 0.5786, 0.5294, 0.5786, 0.5328, 0.3788, 0.5266, 0.4488, 0.4125, 0.5824, 0.5209, 0.5805, 0.5232, 0.431, 0.4328, 0.5029, 0.3611, 0.5898, 0.5155, 0.5872, 0.5172, 0.4914, 0.3714, 0.5178, 0.351, 0.5926, 0.5142, 0.5898, 0.5155, 0.5029, 0.3611, 0.431, 0.4328, 0.5805, 0.5232, 0.5793, 0.5261, 0.4143, 0.4568, 0.4914, 0.3714, 0.5872, 0.5172, 0.5847, 0.5188, 0.4673, 0.3935, 0.6708, 0.2171, 0.6652, 0.2183, 0.6621, 0.2044, 0.6686, 0.2068, 0.663, 0.1409, 0.6545, 0.1481, 0.6601, 0.133, 0.6667, 0.1317, 0.6518, 0.1136, 0.6657, 0.12, 0.6601, 0.133, 0.6459, 0.1264, 0.6429, 0.1942, 0.6344, 0.1968, 0.6323, 0.1906, 0.641, 0.1877, 0.6343, 0.1689, 0.6233, 0.1734, 0.6215, 0.1688, 0.6327, 0.1645, 0.6233, 0.1734, 0.602, 0.1819, 0.5999, 0.1761, 0.6215, 0.1688, 0.6464, 0.1649, 0.6343, 0.1689, 0.6327, 0.1645, 0.6446, 0.1597, 0.6505, 0.1923, 0.6429, 0.1942, 0.641, 0.1877, 0.649, 0.1858, 0.6344, 0.1968, 0.6117, 0.205, 0.6095, 0.1989, 0.6323, 0.1906, 0.659, 0.1904, 0.6505, 0.1923, 0.649, 0.1858, 0.6576, 0.1839, 0.6574, 0.1623, 0.6464, 0.1649, 0.6446, 0.1597, 0.656, 0.1559, 0.6627, 0.1613, 0.6574, 0.1623, 0.656, 0.1559, 0.6611, 0.1515, 0.6663, 0.1966, 0.659, 0.1904, 0.6576, 0.1839, 0.664, 0.1864, 0.22, 0.2664, 0.2317, 0.2664, 0.2331, 0.2791, 0.2215, 0.2816, 0.2234, 0.2889, 0.2348, 0.2854, 0.2369, 0.2917, 0.2261, 0.296, 0.2261, 0.296, 0.2369, 0.2917, 0.2429, 0.3029, 0.2332, 0.3093, 0.2332, 0.3093, 0.2429, 0.3029, 0.2511, 0.3127, 0.2427, 0.3209, 0.2427, 0.3209, 0.2511, 0.3127, 0.261, 0.3209, 0.2543, 0.3306, 0.2543, 0.3306, 0.261, 0.3209, 0.2725, 0.327, 0.2676, 0.338, 0.2676, 0.338, 0.2725, 0.327, 0.285, 0.3308, 0.2824, 0.3428, 0.2824, 0.3428, 0.285, 0.3308, 0.298, 0.332, 0.298, 0.3444, 0.2814, 0.3478, 0.2824, 0.3428, 0.298, 0.3444, 0.298, 0.3496, 0.2347, 0.2664, 0.2361, 0.2785, 0.2331, 0.2791, 0.2317, 0.2664, 0.2378, 0.2845, 0.2397, 0.2904, 0.2369, 0.2917, 0.2348, 0.2854, 0.2397, 0.2904, 0.2455, 0.3012, 0.2429, 0.3029, 0.2369, 0.2917, 0.2455, 0.3012, 0.2533, 0.3105, 0.2511, 0.3127, 0.2429, 0.3029, 0.2533, 0.3105, 0.2628, 0.3183, 0.261, 0.3209, 0.2511, 0.3127, 0.2628, 0.3183, 0.2737, 0.3241, 0.2725, 0.327, 0.261, 0.3209, 0.2737, 0.3241, 0.2856, 0.3277, 0.285, 0.3308, 0.2725, 0.327, 0.2856, 0.3277, 0.298, 0.3288, 0.298, 0.332, 0.285, 0.3308, 0.2656, 0.3426, 0.2676, 0.338, 0.2824, 0.3428, 0.2814, 0.3478, 0.2515, 0.3347, 0.2543, 0.3306, 0.2676, 0.338, 0.2656, 0.3426, 0.2393, 0.3243, 0.2427, 0.3209, 0.2543, 0.3306, 0.2515, 0.3347, 0.2292, 0.312, 0.2332, 0.3093, 0.2427, 0.3209, 0.2393, 0.3243, 0.2215, 0.298, 0.2261, 0.296, 0.2332, 0.3093, 0.2292, 0.312, 0.2166, 0.2825, 0.2215, 0.2816, 0.2234, 0.2889, 0.2187, 0.2904, 0.215, 0.2664, 0.22, 0.2664, 0.2215, 0.2816, 0.2166, 0.2825, 0.469, 0.7547, 0.469, 0.8028, 0.3268, 0.7808, 0.3283, 0.7632, 0.4673, 0.7345, 0.469, 0.7547, 0.3283, 0.7632, 0.3271, 0.7534, 0.4495, 0.6692, 0.4639, 0.7145, 0.3255, 0.7438, 0.3196, 0.7269, 0.4258, 0.6282, 0.4495, 0.6692, 0.3196, 0.7269, 0.3105, 0.7111, 0.3943, 0.5933, 0.4258, 0.6282, 0.3105, 0.7111, 0.2983, 0.6973, 0.3566, 0.5659, 0.3943, 0.5933, 0.2983, 0.6973, 0.2837, 0.686, 0.3145, 0.547, 0.3566, 0.5659, 0.2837, 0.686, 0.2671, 0.6777, 0.2701, 0.5372, 0.3145, 0.547, 0.2671, 0.6777, 0.2491, 0.6727, 0.2869, 0.7746, 0.2875, 0.7642, 0.3283, 0.7632, 0.3268, 0.7808, 0.2869, 0.759, 0.2861, 0.7539, 0.3255, 0.7438, 0.3271, 0.7534, 0.2861, 0.7539, 0.2828, 0.744, 0.3196, 0.7269, 0.3255, 0.7438, 0.2828, 0.744, 0.2776, 0.735, 0.3105, 0.7111, 0.3196, 0.7269, 0.2776, 0.735, 0.2707, 0.7271, 0.2983, 0.6973, 0.3105, 0.7111, 0.2707, 0.7271, 0.2624, 0.7208, 0.2837, 0.686, 0.2983, 0.6973, 0.2624, 0.7208, 0.253, 0.7162, 0.2671, 0.6777, 0.2837, 0.686, 0.253, 0.7162, 0.2428, 0.7135, 0.2491, 0.6727, 0.2671, 0.6777, 0.2346, 0.7665, 0.2875, 0.7642, 0.2869, 0.7746, 0.2346, 0.7665, 0.2861, 0.7539, 0.2869, 0.759, 0.2875, 0.7642, 0.2346, 0.7665, 0.2828, 0.744, 0.2861, 0.7539, 0.2346, 0.7665, 0.2776, 0.735, 0.2828, 0.744, 0.2346, 0.7665, 0.2707, 0.7271, 0.2776, 0.735, 0.2346, 0.7665, 0.2624, 0.7208, 0.2707, 0.7271, 0.2346, 0.7665, 0.253, 0.7162, 0.2624, 0.7208, 0.2346, 0.7665, 0.2428, 0.7135, 0.253, 0.7162, 0.2361, 0.2785, 0.2378, 0.2845, 0.2348, 0.2854, 0.2331, 0.2791, 0.2187, 0.2904, 0.2234, 0.2889, 0.2261, 0.296, 0.2215, 0.298, 0.4639, 0.7145, 0.4673, 0.7345, 0.3271, 0.7534, 0.3255, 0.7438, 0.2875, 0.7642, 0.2869, 0.759, 0.3271, 0.7534, 0.3283, 0.7632, 0.2348, 0.2854, 0.2234, 0.2889, 0.2215, 0.2816, 0.2331, 0.2791, 0.0997, 0.2662, 0.1238, 0.3074, 0.1151, 0.3128, 0.08858, 0.2741, 0.1325, 0.3228, 0.1421, 0.3357, 0.1358, 0.3406, 0.1254, 0.3279, 0.1421, 0.3357, 0.1604, 0.3593, 0.1547, 0.3641, 0.1358, 0.3406, 0.1604, 0.3593, 0.179, 0.3806, 0.1736, 0.3856, 0.1547, 0.3641, 0.179, 0.3806, 0.1991, 0.4013, 0.1937, 0.4068, 0.1736, 0.3856, 0.1991, 0.4013, 0.2224, 0.4223, 0.2166, 0.4289, 0.1937, 0.4068, 0.2224, 0.4223, 0.2522, 0.4459, 0.2452, 0.4545, 0.2166, 0.4289, 0.2522, 0.4459, 0.2982, 0.4804, 0.2867, 0.4919, 0.2452, 0.4545, 0.1238, 0.3074, 0.1325, 0.3228, 0.1254, 0.3279, 0.1151, 0.3128, 0.1325, 0.3228, 0.1948, 0.2983, 0.1989, 0.3083, 0.1421, 0.3357, 0.2075, 0.294, 0.2187, 0.2904, 0.2215, 0.298, 0.2109, 0.3027, 0.1948, 0.2983, 0.2075, 0.294, 0.2109, 0.3027, 0.1989, 0.3083, 0.0997, 0.2662, 0.1891, 0.2663, 0.1915, 0.2877, 0.1238, 0.3074, 0.1238, 0.3074, 0.1915, 0.2877, 0.1948, 0.2983, 0.1325, 0.3228, 0.203, 0.2663, 0.215, 0.2664, 0.2166, 0.2825, 0.2051, 0.2849, 0.1891, 0.2663, 0.203, 0.2663, 0.2051, 0.2849, 0.1915, 0.2877, 0.1421, 0.3357, 0.1989, 0.3083, 0.209, 0.3257, 0.1604, 0.3593, 0.6129, 0.5651, 0.6107, 0.5753, 0.6051, 0.5741, 0.6065, 0.5675, 0.1604, 0.3593, 0.209, 0.3257, 0.2218, 0.3413, 0.179, 0.3806, 0.2109, 0.3027, 0.2215, 0.298, 0.2292, 0.312, 0.2197, 0.3184, 0.1989, 0.3083, 0.2109, 0.3027, 0.2197, 0.3184, 0.209, 0.3257, 0.179, 0.3806, 0.2218, 0.3413, 0.237, 0.3548, 0.1991, 0.4013, 0.2197, 0.3184, 0.2292, 0.312, 0.2393, 0.3243, 0.231, 0.3323, 0.209, 0.3257, 0.2197, 0.3184, 0.231, 0.3323, 0.2218, 0.3413, 0.1991, 0.4013, 0.237, 0.3548, 0.2548, 0.3659, 0.2224, 0.4223, 0.231, 0.3323, 0.2393, 0.3243, 0.2515, 0.3347, 0.2447, 0.3442, 0.2218, 0.3413, 0.231, 0.3323, 0.2447, 0.3442, 0.237, 0.3548, 0.2224, 0.4223, 0.2548, 0.3659, 0.2755, 0.3737, 0.2522, 0.4459, 0.2447, 0.3442, 0.2515, 0.3347, 0.2656, 0.3426, 0.2607, 0.3536, 0.237, 0.3548, 0.2447, 0.3442, 0.2607, 0.3536, 0.2548, 0.3659, 0.2607, 0.3536, 0.2656, 0.3426, 0.2814, 0.3478, 0.2787, 0.3598, 0.2548, 0.3659, 0.2607, 0.3536, 0.2787, 0.3598, 0.2755, 0.3737, 0.2522, 0.4459, 0.2755, 0.3737, 0.2981, 0.3766, 0.2982, 0.4804, 0.2755, 0.3737, 0.2787, 0.3598, 0.298, 0.362, 0.2981, 0.3766, 0.2787, 0.3598, 0.2814, 0.3478, 0.298, 0.3496, 0.298, 0.362, 0.6051, 0.5741, 0.6063, 0.5891, 0.5953, 0.5865, 0.5965, 0.5724, 0.5948, 0.6251, 0.5885, 0.6123, 0.6034, 0.6033, 0.609, 0.6184, 0.6184, 0.6356, 0.6045, 0.6421, 0.6007, 0.6379, 0.6146, 0.6314, 0.6156, 0.6198, 0.6197, 0.6291, 0.6146, 0.6314, 0.609, 0.6184, 0.6175, 0.5446, 0.6152, 0.5548, 0.6079, 0.561, 0.611, 0.5471, 0.61, 0.6, 0.6119, 0.6105, 0.6034, 0.6033, 0.6049, 0.5956, 0.6105, 0.5752, 0.6118, 0.5903, 0.6063, 0.5891, 0.6051, 0.5741, 0.5965, 0.5724, 0.5953, 0.5865, 0.5832, 0.5825, 0.588, 0.5711, 0.6034, 0.6033, 0.5885, 0.6123, 0.582, 0.6069, 0.5913, 0.5966, 0.6049, 0.5956, 0.6034, 0.6033, 0.5913, 0.5966, 0.5935, 0.5917, 0.6065, 0.5675, 0.6051, 0.5741, 0.5965, 0.5724, 0.5979, 0.5657, 0.5812, 0.5609, 0.5788, 0.5674, 0.5561, 0.559, 0.5584, 0.5526, 0.5979, 0.5657, 0.5965, 0.5724, 0.588, 0.5711, 0.5899, 0.5637, 0.5913, 0.5966, 0.582, 0.6069, 0.5762, 0.6018, 0.5799, 0.5909, 0.5935, 0.5917, 0.5913, 0.5966, 0.5799, 0.5909, 0.5816, 0.5869, 0.5688, 0.5874, 0.5673, 0.5992, 0.5446, 0.5931, 0.5469, 0.5809, 0.5704, 0.5827, 0.5688, 0.5874, 0.5469, 0.5809, 0.5488, 0.5753, 0.5788, 0.5674, 0.5722, 0.578, 0.5509, 0.5696, 0.5561, 0.559, 0.588, 0.5711, 0.5832, 0.5825, 0.5722, 0.578, 0.5788, 0.5674, 0.5816, 0.5869, 0.5799, 0.5909, 0.5688, 0.5874, 0.5704, 0.5827, 0.5799, 0.5909, 0.5762, 0.6018, 0.5673, 0.5992, 0.5688, 0.5874, 0.5899, 0.5637, 0.588, 0.5711, 0.5788, 0.5674, 0.5812, 0.5609, 0.2166, 0.4289, 0.2452, 0.4545, 0.2012, 0.4888, 0.1818, 0.4572, 0.1937, 0.4068, 0.2166, 0.4289, 0.1818, 0.4572, 0.165, 0.4331, 0.1151, 0.3128, 0.1254, 0.3279, 0.09303, 0.3612, 0.07815, 0.3511, 0.1736, 0.3856, 0.1937, 0.4068, 0.165, 0.4331, 0.1472, 0.4128, 0.1547, 0.3641, 0.1736, 0.3856, 0.1472, 0.4128, 0.1287, 0.3937, 0.08858, 0.2741, 0.1151, 0.3128, 0.07815, 0.3511, 0.0451, 0.3324, 0.1358, 0.3406, 0.1547, 0.3641, 0.1287, 0.3937, 0.1046, 0.3715, 0.1254, 0.3279, 0.1358, 0.3406, 0.1046, 0.3715, 0.09303, 0.3612, 0.2452, 0.4545, 0.2867, 0.4919, 0.2177, 0.527, 0.2012, 0.4888, 0.1818, 0.4572, 0.2012, 0.4888, 0.01695, 0.5296, 0.01627, 0.5264, 0.1287, 0.3937, 0.1472, 0.4128, 0.01317, 0.5211, 0.01094, 0.5191, 0.0451, 0.3324, 0.07815, 0.3511, 0.002977, 0.5144, 0.0001417, 0.5131, 0.2012, 0.4888, 0.2177, 0.527, 0.01769, 0.5328, 0.01695, 0.5296, 0.1472, 0.4128, 0.165, 0.4331, 0.01509, 0.5235, 0.01317, 0.5211, 0.09303, 0.3612, 0.1046, 0.3715, 0.008375, 0.5174, 0.005836, 0.5157, 0.07815, 0.3511, 0.09303, 0.3612, 0.005836, 0.5157, 0.002977, 0.5144, 0.165, 0.4331, 0.1818, 0.4572, 0.01627, 0.5264, 0.01509, 0.5235, 0.1046, 0.3715, 0.1287, 0.3937, 0.01094, 0.5191, 0.008375, 0.5174, 0.6197, 0.5344, 0.6175, 0.5446, 0.611, 0.5471, 0.6141, 0.5331, 0.6119, 0.6105, 0.6156, 0.6198, 0.609, 0.6184, 0.6034, 0.6033, 0.6007, 0.6379, 0.5948, 0.6251, 0.609, 0.6184, 0.6146, 0.6314, 0.5918, 0.5572, 0.5899, 0.5637, 0.5812, 0.5609, 0.5833, 0.5546, 0.5832, 0.5825, 0.5816, 0.5869, 0.5704, 0.5827, 0.5722, 0.578, 0.5722, 0.578, 0.5704, 0.5827, 0.5488, 0.5753, 0.5509, 0.5696, 0.5953, 0.5865, 0.5935, 0.5917, 0.5816, 0.5869, 0.5832, 0.5825, 0.5994, 0.5591, 0.5979, 0.5657, 0.5899, 0.5637, 0.5918, 0.5572, 0.5833, 0.5546, 0.5812, 0.5609, 0.5584, 0.5526, 0.5606, 0.5464, 0.6079, 0.561, 0.6065, 0.5675, 0.5979, 0.5657, 0.5994, 0.5591, 0.6063, 0.5891, 0.6049, 0.5956, 0.5935, 0.5917, 0.5953, 0.5865, 0.6116, 0.5902, 0.61, 0.6, 0.6049, 0.5956, 0.6063, 0.5891, 0.6152, 0.5548, 0.6129, 0.5651, 0.6065, 0.5675, 0.6079, 0.561])
me_cylinder_002.update()
me_cylinder_005 = bpy.data.meshes.new('Cylinder.005')
me_cylinder_005.from_pydata([(-9.313e-10, -1.118e-08, 2.64), (2.07e-08, -9.934e-08, 0.5783), (-3.855, 0.7669, 2.64), (-3.931, 0.0, 2.64), (-3.268, 2.184, 2.64), (-3.632, 1.504, 2.64), (-2.78, 2.78, 2.64), (-2.184, 3.268, 2.64), (-1.504, 3.632, 2.64), (-0.7669, 3.855, 2.64), (0.0, 3.931, 2.64), (3.855, 0.7669, 2.64), (3.931, 0.0, 2.64), (3.268, 2.184, 2.64), (3.632, 1.504, 2.64), (2.78, 2.78, 2.64), (2.184, 3.268, 2.64), (1.504, 3.632, 2.64), (0.7669, 3.855, 2.64), (-3.855, -0.7669, 2.64), (-3.268, -2.184, 2.64), (-3.632, -1.504, 2.64), (-2.78, -2.78, 2.64), (-2.184, -3.268, 2.64), (-1.504, -3.632, 2.64), (-0.7669, -3.855, 2.64), (0.0, -3.931, 2.64), (3.855, -0.7669, 2.64), (3.268, -2.184, 2.64), (3.632, -1.504, 2.64), (2.78, -2.78, 2.64), (2.184, -3.268, 2.64), (1.504, -3.632, 2.64), (0.7669, -3.855, 2.64), (-2.52, 1.738e-08, 2.64), (-2.328, 0.9643, 2.64), (2.471, 0.4916, 2.64), (2.095, 1.4, 2.64), (1.782, 1.782, 2.64), (1.4, 2.095, 2.64), (0.9643, 2.328, 2.64), (0.4916, 2.471, 2.64), (-2.471, -0.4916, 2.64), (-2.095, -1.4, 2.64), (-1.782, -1.782, 2.64), (-1.4, -2.095, 2.64), (-0.9643, -2.328, 2.64), (-0.4916, -2.471, 2.64), (-5.786e-09, -2.52, 2.64), (2.328, -0.9643, 2.64), (-2.471, 0.4916, 2.64), (-2.095, 1.4, 2.64), (-1.782, 1.782, 2.64), (-1.4, 2.095, 2.64), (-0.9643, 2.328, 2.64), (-0.4916, 2.471, 2.64), (-5.786e-09, 2.52, 2.64), (2.52, 1.738e-08, 2.64), (2.328, 0.9643, 2.64), (-2.328, -0.9643, 2.64), (2.471, -0.4916, 2.64), (2.095, -1.4, 2.64), (1.782, -1.782, 2.64), (1.4, -2.095, 2.64), (0.9643, -2.328, 2.64), (0.4916, -2.471, 2.64), (3.88e-10, 3.748, 0.5783), (0.0, 3.823, 0.6494), (-3.823, 0.0, 0.6494), (-3.748, -1.862e-09, 0.5783), (-3.676, 0.7311, 0.5783), (-3.75, 0.7458, 0.6494), (-3.532, 1.463, 0.6494), (-3.462, 1.434, 0.5783), (-3.116, 2.082, 0.5783), (-3.179, 2.124, 0.6494), (-2.65, 2.65, 0.5783), (-2.703, 2.703, 0.6494), (-2.082, 3.116, 0.5783), (-2.124, 3.179, 0.6494), (-1.434, 3.462, 0.5783), (-1.463, 3.532, 0.6494), (-0.7311, 3.676, 0.5783), (-0.7458, 3.75, 0.6494), (3.748, -1.862e-09, 0.5783), (3.823, 0.0, 0.6494), (3.75, 0.7458, 0.6494), (3.676, 0.7311, 0.5783), (3.462, 1.434, 0.5783), (3.532, 1.463, 0.6494), (3.179, 2.124, 0.6494), (3.116, 2.082, 0.5783), (2.703, 2.703, 0.6494), (2.65, 2.65, 0.5783), (2.124, 3.179, 0.6494), (2.082, 3.116, 0.5783), (1.463, 3.532, 0.6494), (1.434, 3.462, 0.5783), (0.7458, 3.75, 0.6494), (0.7311, 3.676, 0.5783), (0.0, -3.823, 0.6494), (3.88e-10, -3.748, 0.5783), (-3.75, -0.7458, 0.6494), (-3.676, -0.7311, 0.5783), (-3.462, -1.434, 0.5783), (-3.532, -1.463, 0.6494), (-3.179, -2.124, 0.6494), (-3.116, -2.082, 0.5783), (-2.703, -2.703, 0.6494), (-2.65, -2.65, 0.5783), (-2.124, -3.179, 0.6494), (-2.082, -3.116, 0.5783), (-1.463, -3.532, 0.6494), (-1.434, -3.462, 0.5783), (-0.7458, -3.75, 0.6494), (-0.7311, -3.676, 0.5783), (3.676, -0.7311, 0.5783), (3.75, -0.7458, 0.6494), (3.532, -1.463, 0.6494), (3.462, -1.434, 0.5783), (3.116, -2.082, 0.5783), (3.179, -2.124, 0.6494), (2.65, -2.65, 0.5783), (2.703, -2.703, 0.6494), (2.082, -3.116, 0.5783), (2.124, -3.179, 0.6494), (1.434, -3.462, 0.5783), (1.463, -3.532, 0.6494), (0.7311, -3.676, 0.5783), (0.7458, -3.75, 0.6494)], [], [(19, 3, 68, 102), (1, 73, 74), (1, 74, 76), (1, 76, 78), (1, 78, 80), (1, 80, 82), (1, 87, 84), (10, 18, 98, 67), (2, 71, 68, 3), (1, 88, 87), (4, 75, 72, 5), (6, 77, 75, 4), (7, 79, 77, 6), (8, 81, 79, 7), (9, 83, 81, 8), (10, 67, 83, 9), (27, 117, 85, 12), (1, 104, 103), (1, 93, 91), (1, 95, 93), (1, 97, 95), (1, 99, 97), (1, 101, 115), (1, 66, 99), (11, 12, 85, 86), (1, 107, 104), (13, 14, 89, 90), (15, 13, 90, 92), (16, 15, 92, 94), (17, 16, 94, 96), (18, 17, 96, 98), (1, 69, 70), (1, 103, 69), (116, 119, 1), (1, 109, 107), (1, 111, 109), (1, 113, 111), (1, 115, 113), (29, 118, 117, 27), (26, 100, 129, 33), (5, 72, 71, 2), (1, 119, 120), (20, 21, 105, 106), (22, 20, 106, 108), (23, 22, 108, 110), (24, 23, 110, 112), (25, 24, 112, 114), (26, 25, 114, 100), (1, 84, 116), (1, 91, 88), (1, 120, 122), (1, 122, 124), (1, 124, 126), (1, 126, 128), (1, 128, 101), (14, 11, 86, 89), (28, 121, 118, 29), (30, 123, 121, 28), (31, 125, 123, 30), (32, 127, 125, 31), (33, 129, 127, 32), (21, 19, 102, 105), (70, 73, 1), (50, 2, 3, 34), (51, 4, 5, 35), (52, 6, 4, 51), (53, 7, 6, 52), (54, 8, 7, 53), (55, 9, 8, 54), (56, 10, 9, 55), (35, 5, 2, 50), (57, 12, 11, 36), (58, 14, 13, 37), (37, 13, 15, 38), (38, 15, 16, 39), (39, 16, 17, 40), (40, 17, 18, 41), (41, 18, 10, 56), (36, 11, 14, 58), (34, 3, 19, 42), (59, 21, 20, 43), (43, 20, 22, 44), (44, 22, 23, 45), (45, 23, 24, 46), (46, 24, 25, 47), (47, 25, 26, 48), (42, 19, 21, 59), (60, 27, 12, 57), (61, 28, 29, 49), (62, 30, 28, 61), (63, 31, 30, 62), (64, 32, 31, 63), (65, 33, 32, 64), (48, 26, 33, 65), (49, 29, 27, 60), (0, 48, 65), (0, 65, 64), (0, 64, 63), (0, 63, 62), (0, 62, 61), (0, 61, 49), (0, 60, 57), (0, 42, 59), (0, 47, 48), (0, 46, 47), (0, 45, 46), (0, 44, 45), (0, 43, 44), (0, 59, 43), (0, 34, 42), (0, 36, 58), (0, 41, 56), (0, 40, 41), (0, 39, 40), (0, 38, 39), (0, 37, 38), (0, 58, 37), (0, 57, 36), (0, 35, 50), (0, 56, 55), (0, 55, 54), (0, 54, 53), (0, 53, 52), (0, 52, 51), (0, 51, 35), (0, 50, 34), (0, 49, 60), (71, 70, 69, 68), (75, 74, 73, 72), (77, 76, 74, 75), (79, 78, 76, 77), (81, 80, 78, 79), (83, 82, 80, 81), (67, 66, 82, 83), (72, 73, 70, 71), (87, 86, 85, 84), (91, 90, 89, 88), (93, 92, 90, 91), (95, 94, 92, 93), (97, 96, 94, 95), (99, 98, 96, 97), (66, 67, 98, 99), (88, 89, 86, 87), (103, 102, 68, 69), (107, 106, 105, 104), (109, 108, 106, 107), (111, 110, 108, 109), (113, 112, 110, 111), (115, 114, 112, 113), (101, 100, 114, 115), (104, 105, 102, 103), (117, 116, 84, 85), (121, 120, 119, 118), (123, 122, 120, 121), (125, 124, 122, 123), (127, 126, 124, 125), (129, 128, 126, 127), (100, 101, 128, 129), (118, 119, 116, 117), (1, 82, 66)])
me_cylinder_005.polygons.foreach_set('use_smooth', [True] * 160)
_k = set([(2, 3), (2, 5), (3, 19), (4, 5), (4, 6), (6, 7), (7, 8), (8, 9), (9, 10), (10, 18), (11, 12), (11, 14), (12, 27), (13, 14), (13, 15), (15, 16), (16, 17), (17, 18), (19, 21), (20, 21), (20, 22), (22, 23), (23, 24), (24, 25), (25, 26), (26, 33), (27, 29), (28, 29), (28, 30), (30, 31), (31, 32), (32, 33)])
me_cylinder_005.attributes.new('sharp_edge', 'BOOLEAN', 'EDGE').data.foreach_set('value', [ (min(e.vertices), max(e.vertices)) in _k for e in me_cylinder_005.edges])
_k = {(2, 3): 1.0, (4, 5): 1.0, (4, 6): 1.0, (6, 7): 1.0, (7, 8): 1.0, (8, 9): 1.0, (9, 10): 1.0, (2, 5): 1.0, (11, 12): 1.0, (13, 14): 1.0, (13, 15): 1.0, (15, 16): 1.0, (16, 17): 1.0, (17, 18): 1.0, (10, 18): 1.0, (11, 14): 1.0, (3, 19): 1.0, (20, 21): 1.0, (20, 22): 1.0, (22, 23): 1.0, (23, 24): 1.0, (24, 25): 1.0, (25, 26): 1.0, (19, 21): 1.0, (12, 27): 1.0, (28, 29): 1.0, (28, 30): 1.0, (30, 31): 1.0, (31, 32): 1.0, (32, 33): 1.0, (26, 33): 1.0, (27, 29): 1.0}
me_cylinder_005.attributes.new('crease_edge', 'FLOAT', 'EDGE').data.foreach_set('value', [_k.get((min(e.vertices), max(e.vertices)), 0.0) for e in me_cylinder_005.edges])
_uv = me_cylinder_005.uv_layers.new(name='UVMap')
_uv.uv.foreach_set('vector', [0.01473, 0.6842, 0.0001417, 0.7301, 0.1374, 0.7514, 0.1417, 0.7332, 0.1864, 0.7889, 0.1444, 0.7892, 0.1502, 0.8058, 0.1916, 0.798, 0.1503, 0.8059, 0.1593, 0.8214, 0.1985, 0.8058, 0.1594, 0.8215, 0.1713, 0.8351, 0.2068, 0.8122, 0.1715, 0.8352, 0.1858, 0.8463, 0.2162, 0.8168, 0.186, 0.8464, 0.2023, 0.8546, 0.2869, 0.7746, 0.3223, 0.7976, 0.326, 0.7807, 0.199, 0.9957, 0.2443, 0.9999, 0.2389, 0.8658, 0.2193, 0.865, 0.0001418, 0.7783, 0.1359, 0.7701, 0.1374, 0.7514, 0.0001417, 0.7301, 0.2843, 0.7847, 0.3138, 0.8151, 0.3222, 0.7978, 0.01968, 0.8637, 0.145, 0.8081, 0.1389, 0.7902, 0.005189, 0.8185, 0.04333, 0.9047, 0.1547, 0.8247, 0.145, 0.8081, 0.01968, 0.8637, 0.07484, 0.9397, 0.1675, 0.8393, 0.1547, 0.8247, 0.04333, 0.9047, 0.1126, 0.9671, 0.1829, 0.8511, 0.1675, 0.8393, 0.07484, 0.9397, 0.1546, 0.986, 0.2004, 0.8598, 0.1829, 0.8511, 0.1126, 0.9671, 0.199, 0.9957, 0.2193, 0.865, 0.2004, 0.8598, 0.1546, 0.986, 0.469, 0.7547, 0.3332, 0.7629, 0.3317, 0.7816, 0.469, 0.8028, 0.1848, 0.7483, 0.1553, 0.7179, 0.1469, 0.7352, 0.2737, 0.8025, 0.2898, 0.8415, 0.3031, 0.8295, 0.266, 0.8095, 0.2742, 0.8509, 0.2897, 0.8416, 0.2571, 0.8149, 0.257, 0.8573, 0.2741, 0.851, 0.2472, 0.8185, 0.2389, 0.8602, 0.2569, 0.8573, 0.2323, 0.713, 0.2488, 0.6734, 0.2305, 0.6728, 0.2368, 0.82, 0.2203, 0.8596, 0.2387, 0.8602, 0.4544, 0.8488, 0.469, 0.8028, 0.3317, 0.7816, 0.3275, 0.7998, 0.1892, 0.7389, 0.166, 0.7037, 0.1554, 0.7177, 0.4099, 0.9243, 0.4374, 0.8855, 0.3186, 0.8181, 0.3073, 0.8332, 0.3749, 0.9562, 0.4099, 0.9243, 0.3073, 0.8332, 0.2931, 0.8462, 0.3343, 0.9799, 0.3749, 0.9562, 0.2931, 0.8462, 0.2765, 0.8562, 0.2901, 0.9946, 0.3343, 0.9799, 0.2765, 0.8562, 0.2582, 0.8628, 0.2443, 0.9999, 0.2901, 0.9946, 0.2582, 0.8628, 0.2389, 0.8658, 0.1816, 0.7688, 0.1431, 0.7525, 0.1416, 0.7698, 0.1822, 0.7584, 0.1469, 0.7354, 0.1431, 0.7523, 0.3275, 0.763, 0.3248, 0.744, 0.2861, 0.7539, 0.1954, 0.7305, 0.1793, 0.6915, 0.1661, 0.7035, 0.2031, 0.7235, 0.1949, 0.682, 0.1795, 0.6914, 0.2121, 0.7181, 0.2121, 0.6757, 0.195, 0.6819, 0.2219, 0.7145, 0.2303, 0.6728, 0.2123, 0.6757, 0.4639, 0.7145, 0.3303, 0.7428, 0.3332, 0.7629, 0.469, 0.7547, 0.2701, 0.5372, 0.2498, 0.668, 0.2688, 0.6732, 0.3145, 0.547, 0.005189, 0.8185, 0.1389, 0.7902, 0.1359, 0.7701, 0.0001418, 0.7783, 0.2828, 0.744, 0.3247, 0.7438, 0.3189, 0.7272, 0.05922, 0.6087, 0.03171, 0.6475, 0.1505, 0.7149, 0.1618, 0.6998, 0.09418, 0.5768, 0.05922, 0.6087, 0.1618, 0.6998, 0.1761, 0.6868, 0.1348, 0.5531, 0.09418, 0.5768, 0.1761, 0.6868, 0.1927, 0.6768, 0.179, 0.5384, 0.1348, 0.5531, 0.1927, 0.6768, 0.2109, 0.6702, 0.2248, 0.5331, 0.179, 0.5384, 0.2109, 0.6702, 0.2302, 0.6672, 0.2701, 0.5372, 0.2248, 0.5331, 0.2302, 0.6672, 0.2498, 0.668, 0.2875, 0.7642, 0.326, 0.7805, 0.3276, 0.7632, 0.2799, 0.7941, 0.3032, 0.8293, 0.3137, 0.8153, 0.2776, 0.735, 0.3188, 0.7271, 0.3098, 0.7116, 0.2707, 0.7271, 0.3097, 0.7114, 0.2978, 0.6979, 0.2624, 0.7208, 0.2977, 0.6978, 0.2833, 0.6867, 0.253, 0.7162, 0.2832, 0.6866, 0.2669, 0.6784, 0.2428, 0.7135, 0.2667, 0.6784, 0.249, 0.6734, 0.4374, 0.8855, 0.4544, 0.8488, 0.3275, 0.7998, 0.3186, 0.8181, 0.4495, 0.6692, 0.3241, 0.7249, 0.3303, 0.7428, 0.4639, 0.7145, 0.4258, 0.6282, 0.3144, 0.7083, 0.3241, 0.7249, 0.4495, 0.6692, 0.3943, 0.5933, 0.3017, 0.6937, 0.3144, 0.7083, 0.4258, 0.6282, 0.3566, 0.5659, 0.2862, 0.6819, 0.3017, 0.6937, 0.3943, 0.5933, 0.3145, 0.547, 0.2688, 0.6732, 0.2862, 0.6819, 0.3566, 0.5659, 0.03171, 0.6475, 0.01473, 0.6842, 0.1417, 0.7332, 0.1505, 0.7149, 0.1416, 0.77, 0.1444, 0.789, 0.183, 0.7791, 0.01776, 0.777, 0.0001418, 0.7783, 0.0001417, 0.7301, 0.0182, 0.7329, 0.03614, 0.8565, 0.01968, 0.8637, 0.005189, 0.8185, 0.02265, 0.815, 0.05798, 0.8941, 0.04333, 0.9047, 0.01968, 0.8637, 0.03614, 0.8565, 0.08701, 0.9263, 0.07484, 0.9397, 0.04333, 0.9047, 0.05798, 0.8941, 0.1218, 0.9517, 0.1126, 0.9671, 0.07484, 0.9397, 0.08701, 0.9263, 0.1606, 0.9693, 0.1546, 0.986, 0.1126, 0.9671, 0.1218, 0.9517, 0.2017, 0.9786, 0.199, 0.9957, 0.1546, 0.986, 0.1606, 0.9693, 0.02265, 0.815, 0.005189, 0.8185, 0.0001418, 0.7783, 0.01776, 0.777, 0.4509, 0.8, 0.469, 0.8028, 0.4544, 0.8488, 0.438, 0.8422, 0.4218, 0.8769, 0.4374, 0.8855, 0.4099, 0.9243, 0.3964, 0.9123, 0.3964, 0.9123, 0.4099, 0.9243, 0.3749, 0.9562, 0.3642, 0.9416, 0.3642, 0.9416, 0.3749, 0.9562, 0.3343, 0.9799, 0.3268, 0.9635, 0.3268, 0.9635, 0.3343, 0.9799, 0.2901, 0.9946, 0.286, 0.9771, 0.286, 0.9771, 0.2901, 0.9946, 0.2443, 0.9999, 0.2436, 0.9821, 0.2436, 0.9821, 0.2443, 0.9999, 0.199, 0.9957, 0.2017, 0.9786, 0.438, 0.8422, 0.4544, 0.8488, 0.4374, 0.8855, 0.4218, 0.8769, 0.0182, 0.7329, 0.0001417, 0.7301, 0.01473, 0.6842, 0.03113, 0.6908, 0.04729, 0.6561, 0.03171, 0.6475, 0.05922, 0.6087, 0.07271, 0.6207, 0.07271, 0.6207, 0.05922, 0.6087, 0.09418, 0.5768, 0.1049, 0.5914, 0.1049, 0.5914, 0.09418, 0.5768, 0.1348, 0.5531, 0.1424, 0.5695, 0.1424, 0.5695, 0.1348, 0.5531, 0.179, 0.5384, 0.1832, 0.5558, 0.1832, 0.5558, 0.179, 0.5384, 0.2248, 0.5331, 0.2255, 0.5509, 0.2255, 0.5509, 0.2248, 0.5331, 0.2701, 0.5372, 0.2674, 0.5544, 0.03113, 0.6908, 0.01473, 0.6842, 0.03171, 0.6475, 0.04729, 0.6561, 0.4514, 0.756, 0.469, 0.7547, 0.469, 0.8028, 0.4509, 0.8, 0.433, 0.6765, 0.4495, 0.6692, 0.4639, 0.7145, 0.4465, 0.718, 0.4111, 0.6388, 0.4258, 0.6282, 0.4495, 0.6692, 0.433, 0.6765, 0.3821, 0.6067, 0.3943, 0.5933, 0.4258, 0.6282, 0.4111, 0.6388, 0.3473, 0.5813, 0.3566, 0.5659, 0.3943, 0.5933, 0.3821, 0.6067, 0.3085, 0.5637, 0.3145, 0.547, 0.3566, 0.5659, 0.3473, 0.5813, 0.2674, 0.5544, 0.2701, 0.5372, 0.3145, 0.547, 0.3085, 0.5637, 0.4465, 0.718, 0.4639, 0.7145, 0.469, 0.7547, 0.4514, 0.756, 0.2413, 0.7481, 0.2674, 0.5544, 0.3085, 0.5637, 0.2448, 0.7497, 0.3085, 0.5637, 0.3473, 0.5813, 0.248, 0.7521, 0.3473, 0.5813, 0.3821, 0.6067, 0.2506, 0.7549, 0.3821, 0.6067, 0.4111, 0.6388, 0.2525, 0.7582, 0.4111, 0.6388, 0.433, 0.6765, 0.2538, 0.7619, 0.433, 0.6765, 0.4465, 0.718, 0.2542, 0.7695, 0.4514, 0.756, 0.4509, 0.8, 0.2176, 0.7563, 0.03113, 0.6908, 0.04729, 0.6561, 0.2376, 0.7471, 0.2255, 0.5509, 0.2674, 0.5544, 0.2337, 0.7469, 0.1832, 0.5558, 0.2255, 0.5509, 0.2298, 0.7474, 0.1424, 0.5695, 0.1832, 0.5558, 0.2262, 0.7487, 0.1049, 0.5914, 0.1424, 0.5695, 0.2228, 0.7506, 0.07271, 0.6207, 0.1049, 0.5914, 0.2199, 0.7532, 0.04729, 0.6561, 0.07271, 0.6207, 0.2159, 0.7597, 0.0182, 0.7329, 0.03113, 0.6908, 0.2515, 0.7767, 0.438, 0.8422, 0.4218, 0.8769, 0.2316, 0.7859, 0.2436, 0.9821, 0.2017, 0.9786, 0.2354, 0.7861, 0.286, 0.9771, 0.2436, 0.9821, 0.2393, 0.7856, 0.3268, 0.9635, 0.286, 0.9771, 0.243, 0.7843, 0.3642, 0.9416, 0.3268, 0.9635, 0.2463, 0.7824, 0.3964, 0.9123, 0.3642, 0.9416, 0.2492, 0.7798, 0.4218, 0.8769, 0.3964, 0.9123, 0.2532, 0.7733, 0.4509, 0.8, 0.438, 0.8422, 0.2148, 0.7673, 0.02265, 0.815, 0.01776, 0.777, 0.2278, 0.7849, 0.2017, 0.9786, 0.1606, 0.9693, 0.2243, 0.7833, 0.1606, 0.9693, 0.1218, 0.9517, 0.2212, 0.7809, 0.1218, 0.9517, 0.08701, 0.9263, 0.2186, 0.7781, 0.08701, 0.9263, 0.05798, 0.8941, 0.2166, 0.7747, 0.05798, 0.8941, 0.03614, 0.8565, 0.2153, 0.7711, 0.03614, 0.8565, 0.02265, 0.815, 0.215, 0.7635, 0.01776, 0.777, 0.0182, 0.7329, 0.2544, 0.7657, 0.4465, 0.718, 0.4514, 0.756, 0.1359, 0.7701, 0.1416, 0.7698, 0.1431, 0.7525, 0.1374, 0.7514, 0.145, 0.8081, 0.1502, 0.8058, 0.1444, 0.7892, 0.1389, 0.7902, 0.1547, 0.8247, 0.1593, 0.8214, 0.1503, 0.8059, 0.145, 0.8081, 0.1675, 0.8393, 0.1713, 0.8351, 0.1594, 0.8215, 0.1547, 0.8247, 0.1829, 0.8511, 0.1858, 0.8463, 0.1715, 0.8352, 0.1675, 0.8393, 0.2004, 0.8598, 0.2023, 0.8546, 0.186, 0.8464, 0.1829, 0.8511, 0.2193, 0.865, 0.2201, 0.8596, 0.2025, 0.8546, 0.2004, 0.8598, 0.1389, 0.7902, 0.1444, 0.789, 0.1416, 0.77, 0.1359, 0.7701, 0.3223, 0.7976, 0.3275, 0.7998, 0.3317, 0.7816, 0.326, 0.7807, 0.3032, 0.8293, 0.3073, 0.8332, 0.3186, 0.8181, 0.3137, 0.8153, 0.2898, 0.8415, 0.2931, 0.8462, 0.3073, 0.8332, 0.3031, 0.8295, 0.2742, 0.8509, 0.2765, 0.8562, 0.2931, 0.8462, 0.2897, 0.8416, 0.257, 0.8573, 0.2582, 0.8628, 0.2765, 0.8562, 0.2741, 0.851, 0.2389, 0.8602, 0.2389, 0.8658, 0.2582, 0.8628, 0.2569, 0.8573, 0.2203, 0.8596, 0.2193, 0.865, 0.2389, 0.8658, 0.2387, 0.8602, 0.3138, 0.8151, 0.3186, 0.8181, 0.3275, 0.7998, 0.3222, 0.7978, 0.1469, 0.7354, 0.1417, 0.7332, 0.1374, 0.7514, 0.1431, 0.7523, 0.166, 0.7037, 0.1618, 0.6998, 0.1505, 0.7149, 0.1554, 0.7177, 0.1793, 0.6915, 0.1761, 0.6868, 0.1618, 0.6998, 0.1661, 0.7035, 0.1949, 0.682, 0.1927, 0.6768, 0.1761, 0.6868, 0.1795, 0.6914, 0.2121, 0.6757, 0.2109, 0.6702, 0.1927, 0.6768, 0.195, 0.6819, 0.2303, 0.6728, 0.2302, 0.6672, 0.2109, 0.6702, 0.2123, 0.6757, 0.2488, 0.6734, 0.2498, 0.668, 0.2302, 0.6672, 0.2305, 0.6728, 0.1553, 0.7179, 0.1505, 0.7149, 0.1417, 0.7332, 0.1469, 0.7352, 0.3332, 0.7629, 0.3276, 0.7632, 0.326, 0.7805, 0.3317, 0.7816, 0.3241, 0.7249, 0.3189, 0.7272, 0.3247, 0.7438, 0.3303, 0.7428, 0.3144, 0.7083, 0.3098, 0.7116, 0.3188, 0.7271, 0.3241, 0.7249, 0.3017, 0.6937, 0.2978, 0.6979, 0.3097, 0.7114, 0.3144, 0.7083, 0.2862, 0.6819, 0.2833, 0.6867, 0.2977, 0.6978, 0.3017, 0.6937, 0.2688, 0.6732, 0.2669, 0.6784, 0.2832, 0.6866, 0.2862, 0.6819, 0.2498, 0.668, 0.249, 0.6734, 0.2667, 0.6784, 0.2688, 0.6732, 0.3303, 0.7428, 0.3248, 0.744, 0.3275, 0.763, 0.3332, 0.7629, 0.2263, 0.8195, 0.2025, 0.8546, 0.2201, 0.8596])
me_cylinder_005.update()

# ---- objects
ob_pot = bpy.data.objects.new('pot', me_cylinder_002)
ob_fill = bpy.data.objects.new('fill', me_cylinder_005)

# ---- transforms, parenting, visibility, modifiers, constraints
ob_pot.location = (0.0, 0.0, 0.0)
_m = ob_pot.modifiers.new('Subdivision', 'SUBSURF')
ob_fill.location = (0.0, 0.0, 0.0)
_m = ob_fill.modifiers.new('Subdivision', 'SUBSURF')

# ---- collection membership
col_collection.objects.link(ob_pot)
col_collection.objects.link(ob_fill)

# ---- scene / render settings (as saved in the file)
scene.frame_start = 1; scene.frame_end = 250; scene.frame_set(1)
scene.render.engine = 'BLENDER_EEVEE_NEXT'
scene.cycles.sampling_pattern = 'TABULATED_SOBOL'
scene.cycles.use_light_tree = False
scene.view_settings.view_transform = 'Filmic'
bpy.context.view_layer.update()

# ---- added for rendering (the .blend has no active camera and no usable light): camera, sun
cam_auto = bpy.data.cameras.new('AutoCamera')
cam_auto.lens = 50.0
cam_auto.sensor_width = 36.0
cam_auto.clip_end = 1000.0
ob_auto_camera = bpy.data.objects.new('AutoCamera', cam_auto)
scene.collection.objects.link(ob_auto_camera)
ob_auto_camera.location = (12.5785, -15.0942, 12.0628)
ob_auto_camera.rotation_euler = (1.09748, -7.21219e-08, 0.694738)
scene.camera = ob_auto_camera
light_auto_sun = bpy.data.lights.new('AutoSun', 'SUN')
light_auto_sun.energy = 3.0
light_auto_sun.angle = 0.0523599
ob_auto_sun = bpy.data.objects.new('AutoSun', light_auto_sun)
scene.collection.objects.link(ob_auto_sun)
ob_auto_sun.rotation_euler = (0.872665, 0.174533, 0.523599)
bpy.context.view_layer.update()
